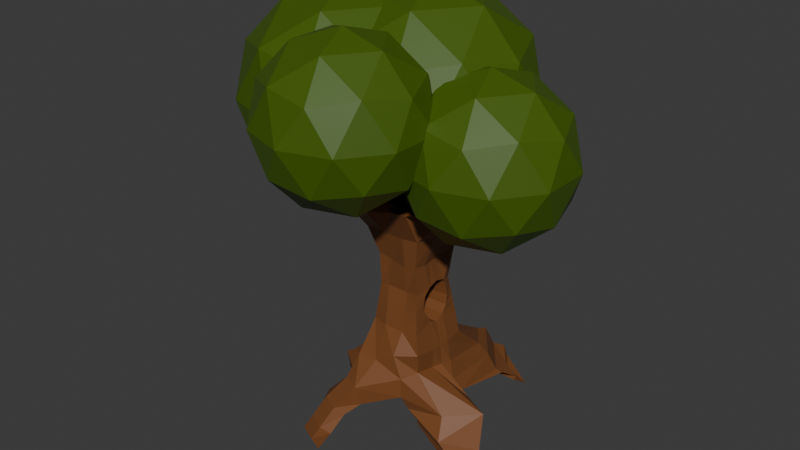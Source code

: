 # Source: arvorecomburaco.blend  (saved by Blender 4.3.34; exported with 4.5.12 LTS)
import bpy
from mathutils import Matrix  # noqa: F401  (used for matrix-valued properties, if any)

bpy.ops.wm.read_factory_settings(use_empty=True)
scene = bpy.context.scene
scene.name = 'Scene'

# ---- collections
col_collection = bpy.data.collections.new('Collection'); scene.collection.children.link(col_collection)

# ---- materials (node trees are filled in below, after node groups)
mat_material_001 = bpy.data.materials.new('Material.001')
mat_material_001.alpha_threshold = 0.0
mat_material_001.roughness = 0.5
mat_material_001.line_color = (0.0, 0.0, 0.0, 1.0)
mat_material_002 = bpy.data.materials.new('Material.002')

# ---- material node trees
mat_material_001.use_nodes = True; mat_material_001.node_tree.nodes.clear()
_N = mat_material_001.node_tree.nodes; _L = mat_material_001.node_tree.links
n0 = _N.new('ShaderNodeOutputMaterial'); n0.name = 'Material Output'; n0.location = (300, 300)
n1 = _N.new('ShaderNodeBsdfPrincipled'); n1.name = 'Principled BSDF'; n1.location = (10, 300)
n1.inputs[0].default_value = (0.1913, 0.06901, 0.02074, 1.0)
n1.inputs[3].default_value = 1.45
_L.new(n1.outputs[0], n0.inputs[0])
n0.is_active_output = True
mat_material_002.use_nodes = True; mat_material_002.node_tree.nodes.clear()
_N = mat_material_002.node_tree.nodes; _L = mat_material_002.node_tree.links
n0 = _N.new('ShaderNodeBsdfPrincipled'); n0.name = 'Principled BSDF'; n0.location = (10, 300)
n0.inputs[0].default_value = (0.05672, 0.115, 0.002853, 1.0)
n1 = _N.new('ShaderNodeOutputMaterial'); n1.name = 'Material Output'; n1.location = (300, 300)
_L.new(n0.outputs[0], n1.inputs[0])
n1.is_active_output = True

# ---- world
world_world = bpy.data.worlds.new('World'); scene.world = world_world
world_world.use_nodes = True; world_world.node_tree.nodes.clear()
_N = world_world.node_tree.nodes; _L = world_world.node_tree.links
n0 = _N.new('ShaderNodeOutputWorld'); n0.name = 'World Output'; n0.location = (300, 300)
n1 = _N.new('ShaderNodeBackground'); n1.name = 'Background'; n1.location = (10, 300)
n1.inputs[0].default_value = (0.05088, 0.05088, 0.05088, 1.0)
_L.new(n1.outputs[0], n0.inputs[0])
n0.is_active_output = True
world_world.color = (0.05088, 0.05088, 0.05088)
world_world.sun_shadow_jitter_overblur = 0.0

# ---- meshes
me_icosphere_001 = bpy.data.meshes.new('Icosphere.001')
me_icosphere_001.from_pydata([(-0.07754, -1.063, 2.709), (0.6461, -1.589, 3.261), (-0.3539, -1.913, 3.261), (-0.972, -1.063, 3.261), (-0.3539, -0.2122, 3.261), (0.6461, -0.5371, 3.261), (0.1989, -1.913, 4.156), (-0.8011, -1.589, 4.156), (-0.8011, -0.5371, 4.156), (0.1989, -0.2122, 4.156), (0.8169, -1.063, 4.156), (-0.07754, -1.063, 4.709), (-0.24, -1.563, 2.858), (0.3478, -1.372, 2.858), (0.1853, -1.872, 3.183), (0.7731, -1.063, 3.183), (0.3478, -0.7538, 2.858), (-0.6033, -1.063, 2.858), (-0.7657, -1.563, 3.183), (-0.24, -0.5628, 2.858), (-0.7657, -0.5628, 3.183), (0.1853, -0.2538, 3.183), (0.8735, -1.372, 3.709), (0.8735, -0.7538, 3.709), (-0.07754, -2.063, 3.709), (0.5102, -1.872, 3.709), (-1.029, -1.372, 3.709), (-0.6653, -1.872, 3.709), (-0.6653, -0.2538, 3.709), (-1.029, -0.7538, 3.709), (0.5102, -0.2538, 3.709), (-0.07754, -0.06282, 3.709), (0.6107, -1.563, 4.234), (-0.3404, -1.872, 4.234), (-0.9282, -1.063, 4.234), (-0.3404, -0.2538, 4.234), (0.6107, -0.5628, 4.234), (0.08492, -1.563, 4.559), (0.4482, -1.063, 4.559), (-0.5029, -1.372, 4.559), (-0.5029, -0.7538, 4.559), (0.08492, -0.5628, 4.559), (0.323, 0.3838, 0.9077), (0.5103, 0.844, 0.1402), (0.3365, -0.3775, 0.9308), (0.7993, -0.4702, 0.06545), (-0.2541, 0.3088, 0.9077), (-0.705, 0.3109, 0.1389), (-0.3272, -0.3333, 0.9077), (-0.5112, -0.5494, -0.01174), (-0.9089, 0.1279, 0.0901), (-0.5206, -0.1484, -0.008505), (0.1279, 1.321, 0.1402), (-0.03172, 0.6207, 0.1402), (0.3838, 0.3838, 0.6519), (0.3635, 0.844, 0.2378), (-0.4148, -0.7654, 0.2473), (-0.3838, -0.5605, 0.5032), (0.3842, -0.4121, 0.6897), (0.3533, -0.3665, 0.4248), (-0.3838, 0.3838, 0.6519), (-0.3793, 0.3838, 0.396), (0.1279, -0.3838, 0.9077), (-0.1279, -0.3838, 0.9077), (0.323, 0.1279, 1.0), (0.3219, -0.09634, 1.0), (-0.1488, -0.818, -0.005269), (0.2586, -0.5673, 0.1402), (-0.3353, -0.09634, 1.0), (-0.3342, 0.1279, 1.0), (-0.1279, 0.3388, 0.9077), (0.1279, 0.3388, 0.9077), (1.145, -0.1279, 0.0684), (0.5103, 0.1279, 0.1402), (-0.03172, 0.6207, 0.396), (0.1279, 1.144, 0.2218), (-0.1279, 0.4545, 0.6519), (0.1279, 0.4661, 0.6519), (0.4575, 0.1279, 0.396), (0.3838, -0.1279, 0.396), (0.4071, 0.1279, 0.6519), (0.3986, -0.1279, 0.6519), (-0.1279, 0.1279, 0.1402), (-0.1279, -0.1279, 0.1402), (0.1279, 0.1279, 0.1402), (0.1279, -0.1279, 0.1402), (-0.4703, -0.266, 0.2473), (-0.5717, 0.1279, 0.396), (-0.4746, -0.3047, 0.5032), (-0.4498, 0.1279, 0.6519), (0.2586, -0.5673, 0.396), (-0.1864, -0.8807, 0.2473), (0.1279, -0.5433, 0.6519), (-0.1279, -0.5605, 0.5032), (0.3295, -0.3705, 2.549), (0.3767, -0.1209, 2.526), (-0.3908, -0.7144, 2.526), (-0.135, -0.3767, 2.526), (-0.1122, -0.2875, 1.757), (-0.2836, -0.2938, 1.79), (0.2767, -0.1678, 1.757), (0.2634, -0.3145, 1.78), (-0.2685, 0.1103, 1.757), (-0.2, 0.276, 1.757), (0.1252, 0.3291, 1.757), (0.2894, 0.3677, 1.796), (0.1252, -0.3398, 1.757), (0.2484, 0.08808, 1.757), (-0.2835, -0.1365, 1.757), (-0.1307, 0.3291, 1.757), (-0.3908, 0.135, 2.526), (-0.3908, 0.3908, 2.526), (0.1209, 0.3908, 2.526), (0.002356, 0.9047, 2.789), (0.1209, -0.3767, 2.526), (0.3767, 0.135, 2.526), (-0.3908, -0.1209, 2.526), (-0.135, 0.3908, 2.526), (0.1209, -0.1209, 2.526), (0.1209, 0.135, 2.526), (-0.135, -0.1209, 2.526), (-0.135, 0.135, 2.526), (-0.1427, -0.2968, 1.411), (-0.2676, -0.2862, 1.398), (0.2951, -0.08124, 1.439), (0.2753, -0.3041, 1.421), (-0.2872, 0.1345, 1.398), (-0.2502, 0.2726, 1.398), (0.1252, 0.3356, 1.398), (0.2503, 0.3161, 1.398), (0.1171, -0.2835, 1.398), (0.2951, 0.1746, 1.439), (-0.2502, -0.1214, 1.398), (-0.1307, 0.3373, 1.398), (-0.135, -0.7144, 2.526), (-0.6611, -0.3767, 2.526), (0.6567, -0.1209, 2.526), (0.3295, -0.569, 2.549), (-0.6611, 0.135, 2.526), (-0.6611, 0.5412, 2.526), (0.1209, 0.6837, 2.526), (0.3767, 0.6837, 2.526), (0.1209, -0.558, 2.526), (0.6567, 0.135, 2.526), (-0.6611, -0.1209, 2.526), (-0.135, 0.834, 2.526), (0.3789, 0.1328, 2.132), (0.3789, 0.3886, 2.132), (-0.3177, 0.3886, 2.132), (-0.3649, 0.1328, 2.132), (-0.1328, -0.3789, 2.132), (-0.3886, -0.1231, 2.132), (-0.3886, -0.3789, 2.132), (0.3789, -0.1231, 2.132), (0.1231, 0.3886, 2.132), (-0.1328, 0.3886, 2.132), (0.1231, -0.3789, 2.132), (0.3317, -0.3727, 2.155), (-0.5886, -0.1209, 2.623), (-0.5886, 0.135, 2.623), (-0.8589, -0.1209, 2.623), (-0.8589, 0.135, 2.623), (-0.7482, -0.1805, 2.718), (-0.7482, 0.07532, 2.718), (-1.019, -0.1805, 2.718), (-1.019, 0.07532, 2.718), (-0.9167, -0.3273, 2.822), (-0.9167, -0.07142, 2.822), (-1.187, -0.3273, 2.822), (-1.187, -0.07142, 2.822), (-1.132, -0.4757, 2.939), (-1.132, -0.2199, 2.939), (-1.402, -0.4757, 2.939), (-1.402, -0.2199, 2.939), (-1.019, 0.1891, 2.718), (-0.7482, 0.1891, 2.718), (-1.187, 0.04241, 2.822), (-0.9167, 0.04241, 2.822), (-1.216, 0.2813, 2.781), (-0.946, 0.2813, 2.781), (-1.385, 0.1346, 2.885), (-1.114, 0.1346, 2.885), (-0.3908, 0.3908, 2.651), (-0.135, 0.3908, 2.651), (-0.6611, 0.5412, 2.651), (-0.135, 0.834, 2.651), (-0.3908, 0.7696, 2.789), (-0.135, 0.7696, 2.789), (-0.6611, 0.7696, 2.789), (-0.135, 1.062, 2.789), (-0.3908, 0.9104, 2.875), (-0.135, 0.9104, 2.875), (-0.6611, 0.9104, 2.875), (-0.135, 1.203, 2.875), (0.002356, 1.198, 2.789), (0.002356, 1.046, 2.875), (0.002356, 1.338, 2.875), (-0.6075, 1.06, 2.995), (-0.7558, 1.128, 2.995), (-0.5782, 1.267, 2.995), (0.5204, -0.1189, 2.752), (0.4289, -0.3684, 2.775), (0.1233, -0.7612, 2.752), (-0.1325, -0.6415, 2.752), (0.3792, 0.137, 2.752), (-0.3884, -0.6829, 2.752), (-0.3884, -0.3856, 2.752), (-0.1325, -0.3856, 2.752), (0.77, -0.1674, 2.789), (0.8311, -0.8658, 2.862), (0.1233, -1.099, 2.752), (-0.1325, -0.9791, 2.752), (0.6591, 0.137, 2.752), (0.8083, 0.1627, 2.621), (0.8083, -0.09314, 2.621), (0.8107, 0.1647, 2.846), (0.9215, -0.1396, 2.884), (0.9166, 0.1825, 2.724), (0.9166, -0.07332, 2.724), (0.919, 0.1846, 2.95), (1.03, -0.1198, 2.987), (1.065, 0.2098, 2.84), (1.065, -0.0461, 2.84), (1.068, 0.2118, 3.065), (1.241, -0.04397, 3.103), (0.5621, -0.4509, 2.852), (1.16, -0.02878, 2.819), (1.162, 0.2291, 3.044), (1.369, -0.01075, 3.082), (0.5795, -0.7031, 2.937), (0.8133, -0.397, 2.845), (1.152, -0.9879, 3.026), (0.1233, -0.9878, 2.873), (-0.1325, -0.8681, 2.873), (0.2702, -1.507, 2.974), (-0.1325, -1.206, 2.873), (1.055, -0.09341, 2.275), (1.778, -0.6191, 2.828), (0.7784, -0.9441, 2.828), (0.1604, -0.09341, 2.828), (0.7784, 0.7572, 2.828), (1.778, 0.4323, 2.828), (1.331, -0.9441, 3.722), (0.3312, -0.6191, 3.722), (0.3312, 0.4323, 3.722), (1.331, 0.7572, 3.722), (1.949, -0.09341, 3.722), (1.055, -0.09341, 4.275), (0.8924, -0.5934, 2.424), (1.48, -0.4024, 2.424), (1.318, -0.9024, 2.749), (1.905, -0.09341, 2.749), (1.48, 0.2156, 2.424), (0.5291, -0.09341, 2.424), (0.3666, -0.5934, 2.749), (0.8924, 0.4066, 2.424), (0.3666, 0.4066, 2.749), (1.318, 0.7156, 2.749), (2.006, -0.4024, 3.275), (2.006, 0.2156, 3.275), (1.055, -1.093, 3.275), (1.643, -0.9024, 3.275), (0.1038, -0.4024, 3.275), (0.467, -0.9024, 3.275), (0.467, 0.7156, 3.275), (0.1038, 0.2156, 3.275), (1.643, 0.7156, 3.275), (1.055, 0.9066, 3.275), (1.743, -0.5934, 3.8), (0.792, -0.9024, 3.8), (0.2042, -0.09341, 3.8), (0.792, 0.7156, 3.8), (1.743, 0.4066, 3.8), (1.217, -0.5934, 4.125), (1.581, -0.09341, 4.125), (0.6295, -0.4024, 4.125), (0.6295, 0.2156, 4.125), (1.217, 0.4066, 4.125), (-0.8869, -0.09869, 2.3), (0.03836, -0.7709, 3.007), (-1.24, -1.186, 3.007), (-2.031, -0.09869, 3.007), (-1.24, 0.989, 3.007), (0.03836, 0.5735, 3.007), (-0.5335, -1.186, 4.151), (-1.812, -0.7709, 4.151), (-1.812, 0.5735, 4.151), (-0.5335, 0.989, 4.151), (0.2568, -0.09869, 4.151), (-0.8869, -0.09869, 4.857), (-1.095, -0.738, 2.491), (-0.343, -0.4938, 2.491), (-0.5508, -1.133, 2.906), (0.2008, -0.09869, 2.906), (-0.343, 0.2964, 2.491), (-1.559, -0.09869, 2.491), (-1.767, -0.738, 2.906), (-1.095, 0.5406, 2.491), (-1.767, 0.5406, 2.906), (-0.5508, 0.9357, 2.906), (0.3292, -0.4938, 3.579), (0.3292, 0.2964, 3.579), (-0.8869, -1.377, 3.579), (-0.1353, -1.133, 3.579), (-2.103, -0.4938, 3.579), (-1.638, -1.133, 3.579), (-1.638, 0.9357, 3.579), (-2.103, 0.2964, 3.579), (-0.1353, 0.9357, 3.579), (-0.8869, 1.18, 3.579), (-0.006926, -0.738, 4.251), (-1.223, -1.133, 4.251), (-1.975, -0.09869, 4.251), (-1.223, 0.9357, 4.251), (-0.006926, 0.5406, 4.251), (-0.6791, -0.738, 4.666), (-0.2147, -0.09869, 4.666), (-1.431, -0.4938, 4.666), (-1.431, 0.2964, 4.666), (-0.6791, 0.5406, 4.666), (-0.06424, 0.3614, 2.352), (0.861, -0.3108, 3.058), (-0.4176, -0.7263, 3.058), (-1.208, 0.3614, 3.058), (-0.4176, 1.449, 3.058), (0.861, 1.034, 3.058), (0.2892, -0.7263, 4.202), (-0.9895, -0.3108, 4.202), (-0.9895, 1.034, 4.202), (0.2892, 1.449, 4.202), (1.079, 0.3614, 4.202), (-0.06424, 0.3614, 4.909), (-0.272, -0.2779, 2.543), (0.4796, -0.03375, 2.543), (0.2719, -0.6731, 2.958), (1.023, 0.3614, 2.958), (0.4796, 0.7565, 2.543), (-0.7364, 0.3614, 2.543), (-0.9442, -0.2779, 2.958), (-0.272, 1.001, 2.543), (-0.9442, 1.001, 2.958), (0.2719, 1.396, 2.958), (1.152, -0.03375, 3.63), (1.152, 0.7565, 3.63), (-0.06424, -0.9173, 3.63), (0.6873, -0.6731, 3.63), (-1.28, -0.03375, 3.63), (-0.8158, -0.6731, 3.63), (-0.8158, 1.396, 3.63), (-1.28, 0.7565, 3.63), (0.6873, 1.396, 3.63), (-0.06424, 1.64, 3.63), (0.8157, -0.2779, 4.303), (-0.4003, -0.6731, 4.303), (-1.152, 0.3614, 4.303), (-0.4003, 1.396, 4.303), (0.8157, 1.001, 4.303), (0.1435, -0.2779, 4.718), (0.608, 0.3614, 4.718), (-0.6081, -0.03375, 4.718), (-0.6081, 0.7565, 4.718), (0.1435, 1.001, 4.718), (-0.6969, -0.7873, -0.05539), (-0.5351, -1.003, 0.03739), (-0.2028, -1.056, -0.04892), (-0.3067, -1.119, 0.03739), (-0.7149, -0.9756, -0.2731), (-0.6176, -1.168, -0.1923), (-0.2758, -1.221, -0.2666), (-0.3892, -1.283, -0.1923), (-0.739, -1.036, -0.5348), (-0.707, -1.229, -0.3703), (-0.4315, -1.282, -0.5284), (-0.4786, -1.344, -0.3703), (-0.2087, 0.6536, -0.04231), (-0.8819, 0.3439, -0.04356), (-1.086, 0.1608, -0.09237), (-0.6976, -0.1155, -0.191), (-0.3049, 0.1608, -0.04231), (-0.3049, -0.09501, -0.04231), (-0.4047, 0.6815, -0.1971), (-1.078, 0.3718, -0.1984), (-1.282, 0.1888, -0.2472), (-0.8936, -0.08757, -0.3458), (-0.5009, 0.1888, -0.1971), (-0.5009, -0.06708, -0.1971), (-0.3879, 0.7147, -0.2615), (-1.061, 0.405, -0.2628), (-1.265, 0.222, -0.5049), (-0.8768, -0.05435, -0.5299), (-0.4841, 0.222, -0.3033), (-0.4841, -0.03386, -0.3813), (0.5798, 0.2241, -0.03145), (0.5798, 0.9402, -0.1104), (0.1974, 1.417, -0.1104), (0.1974, 0.2241, -0.03145), (0.6273, 1.007, -0.1735), (0.4991, 1.277, -0.214), (0.285, 1.537, -0.1735), (0.285, 1.007, -0.1735), (0.7229, 1.18, -0.285), (0.4858, 1.338, -0.3255), (0.3405, 1.527, -0.285), (0.3405, 1.18, -0.285), (0.7087, 1.165, -0.3379), (0.7456, 1.383, -0.488), (0.3263, 1.512, -0.4983), (0.3263, 1.165, -0.3435), (0.3283, -0.5127, -0.01855), (0.8669, -0.6206, -0.1861), (1.314, -0.4289, -0.1832), (0.3677, -0.05603, -0.01855), (0.467, -0.5059, -0.1256), (1.006, -0.6138, -0.3152), (1.453, -0.4222, -0.3122), (0.5064, -0.04926, -0.1256), (0.4375, -0.4831, -0.1872), (0.9761, -0.591, -0.4609), (1.424, -0.3993, -0.5321), (0.4769, -0.02643, -0.1872), (-0.2935, -0.3067, 1.185), (-0.1295, 0.3379, 1.185), (-0.2519, 0.2883, 1.185), (-0.1363, -0.3346, 1.192), (-0.3076, 0.2064, 1.185), (-0.297, -0.234, 1.167), (0.1218, -0.3271, 1.185), (0.3019, -0.336, 1.208), (0.2819, 0.3455, 1.185), (0.1264, 0.337, 1.185), (0.3072, -0.2113, 1.191), (0.3072, 0.2291, 1.208), (-0.7148, -0.01025, 0.0408), (0.323, 0.0, 0.9498), (-0.3342, 0.0, 0.9498), (0.8279, 0.0, 0.1043), (0.4206, 0.0, 0.396), (0.4029, 0.0, 0.6519), (-0.1279, 0.0, 0.1402), (0.1279, 0.0, 0.1402), (-0.521, -0.06902, 0.3217), (-0.4622, -0.08838, 0.5775), (-0.8917, 0.02267, -0.1417), (-0.3049, 0.03292, -0.04231), (-1.088, 0.0506, -0.2965), (-0.5009, 0.06085, -0.1971), (-1.071, 0.08382, -0.5174), (-0.4841, 0.09407, -0.3423), (-0.251, 0.2805, 1.291), (0.1258, 0.3363, 1.291), (0.3012, 0.221, 1.298), (-0.1301, 0.3376, 1.291), (-0.2974, 0.1896, 1.265), (0.2661, 0.3308, 1.291), (-0.2736, -0.2245, 1.263), (-0.2805, -0.2964, 1.291), (-0.1395, -0.3157, 1.302), (0.1195, -0.3053, 1.291), (0.2886, -0.32, 1.314), (0.3012, -0.1931, 1.296), (-0.3115, -0.3209, 1.037), (-0.1318, -0.3609, 1.04), (0.1251, -0.3574, 1.037), (0.3204, -0.3582, 1.06), (0.3156, -0.1585, 1.097), (-0.3169, -0.1691, 1.086), (-0.1288, 0.3383, 1.059), (-0.3196, 0.1923, 1.076), (0.3005, 0.3629, 1.059), (-0.2529, 0.2976, 1.059), (0.1271, 0.3378, 1.059), (0.3144, 0.2047, 1.089), (-0.2619, -0.2012, 1.33), (-0.2741, -0.2913, 1.344), (-0.1411, -0.3063, 1.356), (0.1183, -0.2944, 1.344), (0.282, -0.3121, 1.367), (0.2981, -0.1655, 1.368), (-0.2506, 0.2766, 1.343), (0.1255, 0.3359, 1.343), (0.2982, 0.2079, 1.38), (-0.1304, 0.3374, 1.343), (-0.2924, 0.1722, 1.343), (0.2584, 0.3236, 1.343), (0.2951, 0.0406, 1.477), (-0.2678, 0.0004717, 1.435), (0.3767, 0.0009508, 2.526), (-0.3908, 0.0009508, 2.526), (0.1209, 0.0009508, 2.526), (-0.135, 0.0009508, 2.526), (0.2632, -0.04594, 1.757), (-0.2764, -0.01899, 1.757), (0.6567, 0.0009508, 2.526), (-0.6611, 0.0009508, 2.526), (0.3789, -0.001256, 2.132), (-0.3773, -0.001256, 2.132), (-0.5886, 0.0009508, 2.623), (-0.8589, 0.0009508, 2.623), (-0.7482, -0.0587, 2.718), (-1.019, -0.0587, 2.718), (-0.9167, -0.2054, 2.822), (-1.187, -0.2054, 2.822), (-1.132, -0.3539, 2.939), (-1.402, -0.3539, 2.939), (0.4531, 0.002972, 2.752), (0.7172, -0.02243, 2.771), (0.8083, 0.02869, 2.621), (0.8688, 0.005308, 2.866), (0.9166, 0.04852, 2.724), (0.9771, 0.02513, 2.969), (1.065, 0.07574, 2.84), (1.158, 0.07781, 3.085), (1.27, 0.1035, 3.064)], [], [(0, 13, 12), (1, 13, 15), (0, 12, 17), (0, 17, 19), (0, 19, 16), (1, 15, 22), (2, 14, 24), (3, 18, 26), (4, 20, 28), (5, 21, 30), (1, 22, 25), (2, 24, 27), (3, 26, 29), (4, 28, 31), (5, 30, 23), (6, 32, 37), (7, 33, 39), (8, 34, 40), (9, 35, 41), (10, 36, 38), (38, 41, 11), (38, 36, 41), (36, 9, 41), (41, 40, 11), (41, 35, 40), (35, 8, 40), (40, 39, 11), (40, 34, 39), (34, 7, 39), (39, 37, 11), (39, 33, 37), (33, 6, 37), (37, 38, 11), (37, 32, 38), (32, 10, 38), (23, 36, 10), (23, 30, 36), (30, 9, 36), (31, 35, 9), (31, 28, 35), (28, 8, 35), (29, 34, 8), (29, 26, 34), (26, 7, 34), (27, 33, 7), (27, 24, 33), (24, 6, 33), (25, 32, 6), (25, 22, 32), (22, 10, 32), (30, 31, 9), (30, 21, 31), (21, 4, 31), (28, 29, 8), (28, 20, 29), (20, 3, 29), (26, 27, 7), (26, 18, 27), (18, 2, 27), (24, 25, 6), (24, 14, 25), (14, 1, 25), (22, 23, 10), (22, 15, 23), (15, 5, 23), (16, 21, 5), (16, 19, 21), (19, 4, 21), (19, 20, 4), (19, 17, 20), (17, 3, 20), (17, 18, 3), (17, 12, 18), (12, 2, 18), (15, 16, 5), (15, 13, 16), (13, 0, 16), (12, 14, 2), (12, 13, 14), (13, 1, 14), (480, 483, 129, 131), (93, 63, 48, 57), (89, 69, 46, 60), (85, 72, 410, 411), (81, 65, 44, 58), (77, 71, 42, 54), (52, 75, 55, 43), (75, 77, 54, 55), (47, 61, 74, 53), (53, 74, 75, 52), (61, 60, 76, 74), (74, 76, 77, 75), (60, 46, 70, 76), (76, 70, 71, 77), (72, 79, 59, 45), (79, 81, 58, 59), (43, 55, 78, 73), (435, 436, 79, 72), (55, 54, 80, 78), (436, 437, 81, 79), (54, 42, 64, 80), (437, 433, 65, 81), (51, 83, 66, 49), (83, 85, 67, 66), (438, 83, 379, 443), (432, 50, 376, 442), (53, 52, 84, 82), (438, 439, 85, 83), (52, 43, 393, 394), (439, 435, 72, 85), (50, 87, 61, 47), (87, 89, 60, 61), (49, 56, 86, 51), (432, 440, 87, 50), (56, 57, 88, 86), (440, 441, 89, 87), (57, 48, 68, 88), (441, 434, 69, 89), (56, 49, 362, 363), (91, 93, 57, 56), (45, 59, 90, 67), (67, 90, 91, 66), (59, 58, 92, 90), (90, 92, 93, 91), (58, 44, 62, 92), (92, 62, 63, 93), (478, 482, 126, 127), (481, 478, 127, 133), (474, 475, 130, 122), (480, 131, 126, 482), (475, 476, 125, 130), (476, 477, 124, 125), (483, 479, 128, 129), (484, 124, 132, 485), (147, 154, 140, 141), (147, 141, 143, 146), (495, 151, 144, 493), (148, 149, 138, 139), (150, 156, 142, 134), (151, 152, 135, 144), (157, 153, 136, 137), (154, 155, 145, 140), (156, 157, 137, 142), (479, 481, 133, 128), (473, 474, 122, 123), (472, 473, 123, 132), (116, 96, 205, 206), (95, 118, 114, 94), (118, 120, 97, 114), (115, 112, 119), (486, 488, 118, 95), (112, 117, 121, 119), (488, 489, 120, 118), (117, 111, 110, 121), (489, 487, 116, 120), (155, 148, 139, 145), (152, 150, 96, 135), (494, 146, 143, 492), (98, 99, 123, 122), (100, 101, 125, 124), (102, 103, 127, 126), (104, 105, 129, 128), (101, 106, 130, 125), (106, 98, 122, 130), (105, 107, 131, 129), (490, 100, 124, 484), (99, 108, 132, 123), (491, 102, 126, 485), (103, 109, 133, 127), (109, 104, 128, 133), (97, 120, 207, 203), (139, 138, 110, 111), (115, 143, 141), (142, 137, 94, 114), (137, 136, 208, 209), (150, 134, 96), (96, 134, 211, 205), (144, 135, 96, 116), (493, 144, 160, 497), (117, 145, 185, 183), (140, 145, 117, 112), (490, 107, 146, 494), (99, 98, 150, 152), (109, 103, 148, 155), (106, 101, 157, 156), (104, 109, 155, 154), (101, 100, 153, 157), (108, 99, 152, 151), (98, 106, 156, 150), (103, 102, 149, 148), (491, 108, 151, 495), (107, 105, 147, 146), (105, 104, 154, 147), (160, 158, 162, 164), (110, 138, 161, 159), (144, 116, 158, 160), (487, 110, 159, 496), (499, 164, 168, 501), (497, 160, 164, 499), (159, 161, 165, 163), (496, 159, 163, 498), (167, 169, 173, 171), (169, 167, 177, 176), (498, 163, 167, 500), (164, 162, 166, 168), (503, 172, 170, 502), (500, 167, 171, 502), (168, 166, 170, 172), (501, 168, 172, 503), (174, 176, 180, 178), (163, 165, 174, 175), (165, 169, 176, 174), (167, 163, 175, 177), (179, 178, 180, 181), (175, 174, 178, 179), (177, 175, 179, 181), (176, 177, 181, 180), (183, 185, 189, 187), (111, 117, 183, 182), (145, 139, 184, 185), (139, 111, 182, 184), (188, 186, 190, 192), (185, 184, 188, 189), (184, 182, 186, 188), (182, 183, 187, 186), (186, 187, 191, 190), (189, 193, 196, 194), (189, 188, 192, 193), (112, 115, 140), (141, 140, 115), (113, 194, 196, 195), (193, 191, 195, 196), (187, 189, 194, 113), (191, 187, 113, 195), (191, 193, 199, 197), (193, 192, 198, 199), (191, 197, 190), (190, 197, 199, 198, 192), (205, 211, 203, 207, 206), (200, 201, 229, 225), (203, 211, 235, 233), (505, 212, 204, 504), (120, 116, 206, 207), (95, 94, 201, 200), (142, 114, 202, 210), (143, 115, 204, 212), (94, 137, 209, 201), (134, 142, 210, 211), (114, 97, 203, 202), (208, 136, 214, 216), (486, 95, 200, 504), (506, 213, 217, 508), (492, 143, 213, 506), (143, 212, 215, 213), (505, 208, 216, 507), (217, 219, 223, 221), (213, 215, 219, 217), (507, 216, 220, 509), (216, 214, 218, 220), (224, 222, 226, 228), (509, 220, 224, 511), (220, 218, 222, 224), (508, 217, 221, 510), (221, 223, 227, 226), (231, 230, 225, 229), (228, 226, 227, 512), (511, 224, 228, 512), (208, 200, 225, 230), (201, 209, 231, 229), (209, 208, 230, 231), (235, 234, 232, 233), (211, 210, 234, 235), (202, 203, 233, 232), (210, 202, 232, 234), (236, 249, 248), (237, 249, 251), (236, 248, 253), (236, 253, 255), (236, 255, 252), (237, 251, 258), (238, 250, 260), (239, 254, 262), (240, 256, 264), (241, 257, 266), (237, 258, 261), (238, 260, 263), (239, 262, 265), (240, 264, 267), (241, 266, 259), (242, 268, 273), (243, 269, 275), (244, 270, 276), (245, 271, 277), (246, 272, 274), (274, 277, 247), (274, 272, 277), (272, 245, 277), (277, 276, 247), (277, 271, 276), (271, 244, 276), (276, 275, 247), (276, 270, 275), (270, 243, 275), (275, 273, 247), (275, 269, 273), (269, 242, 273), (273, 274, 247), (273, 268, 274), (268, 246, 274), (259, 272, 246), (259, 266, 272), (266, 245, 272), (267, 271, 245), (267, 264, 271), (264, 244, 271), (265, 270, 244), (265, 262, 270), (262, 243, 270), (263, 269, 243), (263, 260, 269), (260, 242, 269), (261, 268, 242), (261, 258, 268), (258, 246, 268), (266, 267, 245), (266, 257, 267), (257, 240, 267), (264, 265, 244), (264, 256, 265), (256, 239, 265), (262, 263, 243), (262, 254, 263), (254, 238, 263), (260, 261, 242), (260, 250, 261), (250, 237, 261), (258, 259, 246), (258, 251, 259), (251, 241, 259), (252, 257, 241), (252, 255, 257), (255, 240, 257), (255, 256, 240), (255, 253, 256), (253, 239, 256), (253, 254, 239), (253, 248, 254), (248, 238, 254), (251, 252, 241), (251, 249, 252), (249, 236, 252), (248, 250, 238), (248, 249, 250), (249, 237, 250), (278, 291, 290), (279, 291, 293), (278, 290, 295), (278, 295, 297), (278, 297, 294), (279, 293, 300), (280, 292, 302), (281, 296, 304), (282, 298, 306), (283, 299, 308), (279, 300, 303), (280, 302, 305), (281, 304, 307), (282, 306, 309), (283, 308, 301), (284, 310, 315), (285, 311, 317), (286, 312, 318), (287, 313, 319), (288, 314, 316), (316, 319, 289), (316, 314, 319), (314, 287, 319), (319, 318, 289), (319, 313, 318), (313, 286, 318), (318, 317, 289), (318, 312, 317), (312, 285, 317), (317, 315, 289), (317, 311, 315), (311, 284, 315), (315, 316, 289), (315, 310, 316), (310, 288, 316), (301, 314, 288), (301, 308, 314), (308, 287, 314), (309, 313, 287), (309, 306, 313), (306, 286, 313), (307, 312, 286), (307, 304, 312), (304, 285, 312), (305, 311, 285), (305, 302, 311), (302, 284, 311), (303, 310, 284), (303, 300, 310), (300, 288, 310), (308, 309, 287), (308, 299, 309), (299, 282, 309), (306, 307, 286), (306, 298, 307), (298, 281, 307), (304, 305, 285), (304, 296, 305), (296, 280, 305), (302, 303, 284), (302, 292, 303), (292, 279, 303), (300, 301, 288), (300, 293, 301), (293, 283, 301), (294, 299, 283), (294, 297, 299), (297, 282, 299), (297, 298, 282), (297, 295, 298), (295, 281, 298), (295, 296, 281), (295, 290, 296), (290, 280, 296), (293, 294, 283), (293, 291, 294), (291, 278, 294), (290, 292, 280), (290, 291, 292), (291, 279, 292), (320, 333, 332), (321, 333, 335), (320, 332, 337), (320, 337, 339), (320, 339, 336), (321, 335, 342), (322, 334, 344), (323, 338, 346), (324, 340, 348), (325, 341, 350), (321, 342, 345), (322, 344, 347), (323, 346, 349), (324, 348, 351), (325, 350, 343), (326, 352, 357), (327, 353, 359), (328, 354, 360), (329, 355, 361), (330, 356, 358), (358, 361, 331), (358, 356, 361), (356, 329, 361), (361, 360, 331), (361, 355, 360), (355, 328, 360), (360, 359, 331), (360, 354, 359), (354, 327, 359), (359, 357, 331), (359, 353, 357), (353, 326, 357), (357, 358, 331), (357, 352, 358), (352, 330, 358), (343, 356, 330), (343, 350, 356), (350, 329, 356), (351, 355, 329), (351, 348, 355), (348, 328, 355), (349, 354, 328), (349, 346, 354), (346, 327, 354), (347, 353, 327), (347, 344, 353), (344, 326, 353), (345, 352, 326), (345, 342, 352), (342, 330, 352), (350, 351, 329), (350, 341, 351), (341, 324, 351), (348, 349, 328), (348, 340, 349), (340, 323, 349), (346, 347, 327), (346, 338, 347), (338, 322, 347), (344, 345, 326), (344, 334, 345), (334, 321, 345), (342, 343, 330), (342, 335, 343), (335, 325, 343), (336, 341, 325), (336, 339, 341), (339, 324, 341), (339, 340, 324), (339, 337, 340), (337, 323, 340), (337, 338, 323), (337, 332, 338), (332, 322, 338), (335, 336, 325), (335, 333, 336), (333, 320, 336), (332, 334, 322), (332, 333, 334), (333, 321, 334), (364, 365, 369, 368), (91, 56, 363, 365), (66, 91, 365, 364), (49, 66, 364, 362), (369, 367, 371, 373), (362, 364, 368, 366), (365, 363, 367, 369), (363, 362, 366, 367), (372, 373, 371, 370), (367, 366, 370, 371), (368, 369, 373, 372), (366, 368, 372, 370), (376, 375, 381, 382), (374, 378, 384, 380), (83, 51, 377, 379), (47, 53, 374, 375), (50, 47, 375, 376), (53, 82, 378, 374), (381, 380, 386, 387), (444, 382, 388, 446), (379, 377, 383, 385), (443, 379, 385, 445), (442, 376, 382, 444), (375, 374, 380, 381), (387, 386, 390, 388), (446, 447, 391, 389), (380, 384, 390, 386), (382, 381, 387, 388), (385, 383, 389, 391), (445, 385, 391, 447), (392, 395, 399, 396), (73, 84, 395, 392), (43, 73, 392, 393), (84, 52, 394, 395), (399, 398, 402, 403), (394, 393, 397, 398), (395, 394, 398, 399), (393, 392, 396, 397), (400, 403, 407, 404), (397, 396, 400, 401), (396, 399, 403, 400), (398, 397, 401, 402), (406, 405, 404, 407), (402, 401, 405, 406), (403, 402, 406, 407), (401, 400, 404, 405), (408, 411, 415, 412), (72, 45, 409, 410), (45, 67, 408, 409), (67, 85, 411, 408), (415, 414, 418, 419), (409, 408, 412, 413), (411, 410, 414, 415), (410, 409, 413, 414), (419, 418, 417, 416), (414, 413, 417, 418), (412, 415, 419, 416), (413, 412, 416, 417), (465, 460, 420, 425), (460, 461, 423, 420), (470, 466, 421, 429), (472, 132, 124, 477), (468, 470, 429, 428), (463, 464, 430, 427), (462, 463, 427, 426), (464, 65, 68, 465), (461, 462, 426, 423), (466, 469, 422, 421), (469, 467, 424, 422), (471, 468, 428, 431), (467, 69, 64, 471), (433, 434, 68, 65), (64, 69, 434, 433), (384, 445, 447, 390), (388, 390, 447, 446), (377, 442, 444, 383), (378, 443, 445, 384), (383, 444, 446, 389), (88, 68, 434, 441), (86, 88, 441, 440), (51, 86, 440, 432), (84, 73, 435, 439), (82, 84, 439, 438), (51, 432, 442, 377), (82, 438, 443, 378), (80, 64, 433, 437), (78, 80, 437, 436), (73, 78, 436, 435), (429, 421, 451, 449), (428, 429, 449, 453), (431, 450, 452, 424), (421, 422, 448, 451), (422, 424, 452, 448), (431, 428, 453, 450), (425, 454, 459, 430), (425, 420, 455, 454), (420, 423, 456, 455), (427, 430, 459, 458), (426, 427, 458, 457), (423, 426, 457, 456), (63, 62, 462, 461), (430, 464, 465, 425), (62, 44, 463, 462), (44, 65, 464, 463), (48, 63, 461, 460), (68, 48, 460, 465), (424, 467, 471, 431), (64, 42, 468, 471), (46, 69, 467, 469), (70, 46, 469, 466), (42, 71, 470, 468), (71, 70, 466, 470), (454, 472, 477, 459), (454, 455, 473, 472), (455, 456, 474, 473), (458, 459, 477, 476), (457, 458, 476, 475), (456, 457, 475, 474), (449, 451, 481, 479), (453, 449, 479, 483), (450, 480, 482, 452), (451, 448, 478, 481), (448, 452, 482, 478), (450, 453, 483, 480), (223, 511, 512, 227), (218, 508, 510, 222), (219, 509, 511, 223), (215, 507, 509, 219), (212, 505, 507, 215), (136, 492, 506, 214), (214, 506, 508, 218), (115, 486, 504, 204), (208, 505, 504, 200), (169, 501, 503, 173), (166, 500, 502, 170), (173, 503, 502, 171), (162, 498, 500, 166), (158, 496, 498, 162), (161, 497, 499, 165), (165, 499, 501, 169), (116, 487, 496, 158), (102, 491, 495, 149), (100, 490, 494, 153), (138, 493, 497, 161), (108, 491, 485, 132), (107, 490, 484, 131), (153, 494, 492, 136), (121, 110, 487, 489), (119, 121, 489, 488), (115, 119, 488, 486), (149, 495, 493, 138), (131, 484, 485, 126)])
me_icosphere_001.polygons.foreach_set('material_index', [1, 1, 1, 1, 1, 1, 1, 1, 0, 0, 1, 1, 1, 0, 0, 1, 1, 0, 1, 1, 1, 1, 1, 1, 1, 0, 1, 1, 1, 1, 1, 1, 1, 1, 1, 1, 1, 1, 0, 0, 0, 0, 1, 1, 1, 1, 1, 1, 1, 1, 0, 0, 0, 0, 0, 0, 1, 1, 1, 1, 1, 1, 1, 1, 1, 1, 1, 0, 0, 0, 0, 1, 1, 1, 1, 1, 1, 1, 1, 1, 0, 0, 0, 0, 0, 0, 0, 0, 0, 0, 0, 0, 0, 0, 0, 0, 0, 0, 0, 0, 0, 0, 0, 0, 0, 0, 0, 0, 0, 0, 0, 0, 0, 0, 0, 0, 0, 0, 0, 0, 0, 0, 0, 0, 0, 0, 0, 0, 0, 0, 0, 0, 0, 0, 0, 0, 0, 0, 0, 0, 0, 0, 0, 0, 0, 0, 0, 0, 0, 0, 0, 0, 0, 0, 0, 0, 0, 0, 0, 0, 0, 0, 0, 0, 0, 0, 0, 0, 0, 0, 0, 0, 0, 0, 0, 0, 0, 0, 0, 0, 0, 0, 0, 0, 0, 0, 0, 0, 0, 0, 0, 0, 0, 0, 0, 0, 0, 0, 0, 0, 0, 0, 0, 0, 0, 0, 0, 0, 0, 0, 0, 0, 0, 0, 0, 0, 0, 0, 0, 0, 0, 0, 0, 0, 0, 0, 1, 0, 0, 0, 1, 0, 0, 0, 0, 0, 0, 0, 0, 0, 0, 0, 0, 0, 0, 0, 0, 0, 0, 0, 0, 0, 0, 0, 0, 0, 0, 0, 0, 0, 0, 0, 0, 0, 0, 0, 0, 0, 0, 0, 0, 0, 0, 0, 1, 1, 1, 1, 1, 1, 1, 1, 1, 1, 1, 1, 0, 1, 1, 1, 1, 0, 1, 1, 1, 1, 1, 1, 1, 0, 1, 0, 0, 1, 1, 1, 1, 1, 1, 1, 1, 1, 1, 1, 0, 0, 0, 0, 0, 1, 1, 1, 1, 1, 1, 1, 1, 0, 0, 0, 0, 1, 1, 1, 1, 1, 1, 1, 1, 1, 1, 1, 1, 1, 0, 1, 1, 1, 1, 1, 1, 1, 1, 1, 1, 0, 1, 1, 1, 0, 1, 1, 1, 0, 0, 1, 1, 1, 0, 1, 1, 1, 1, 0, 1, 0, 0, 1, 1, 1, 1, 1, 1, 1, 1, 1, 1, 1, 0, 0, 0, 0, 1, 1, 1, 1, 1, 1, 1, 1, 1, 0, 0, 0, 0, 0, 1, 1, 1, 1, 1, 1, 1, 0, 0, 0, 0, 0, 0, 0, 1, 1, 1, 1, 1, 1, 1, 1, 0, 0, 1, 1, 1, 1, 0, 0, 0, 1, 1, 0, 0, 0, 1, 1, 0, 0, 0, 1, 1, 1, 0, 1, 1, 1, 1, 1, 1, 1, 1, 1, 1, 1, 0, 1, 1, 1, 1, 1, 1, 1, 1, 1, 1, 1, 1, 1, 0, 0, 0, 0, 0, 1, 1, 1, 1, 1, 1, 1, 1, 1, 0, 0, 0, 0, 0, 0, 1, 0, 1, 1, 1, 1, 1, 1, 1, 0, 0, 0, 1, 1, 1, 1, 1, 1, 0, 0, 0, 0, 0, 0, 0, 0, 0, 0, 0, 0, 0, 0, 0, 0, 0, 0, 0, 0, 0, 0, 0, 0, 0, 0, 0, 0, 0, 0, 0, 0, 0, 0, 0, 0, 0, 0, 0, 0, 0, 0, 0, 0, 0, 0, 0, 0, 0, 0, 0, 0, 0, 0, 0, 0, 0, 0, 0, 0, 0, 0, 0, 0, 0, 0, 0, 0, 0, 0, 0, 0, 0, 0, 0, 0, 0, 0, 0, 0, 0, 0, 0, 0, 0, 0, 0, 0, 0, 0, 0, 0, 0, 0, 0, 0, 0, 0, 0, 0, 0, 0, 0, 0, 0, 0, 0, 0, 0, 0, 0, 0, 0, 0, 0, 0, 0, 0, 0, 0, 0, 0, 0, 0, 0, 0, 0, 0, 0, 0, 0, 0, 0, 0, 0, 0, 0, 0, 0, 0, 0, 0, 0, 0, 0, 0, 0, 0, 0, 0, 0, 0])
_uv = me_icosphere_001.uv_layers.new(name='UVMap')
_uv.uv.foreach_set('vector', [0.1818, 0.0, 0.2273, 0.07873, 0.1364, 0.07873, 0.2727, 0.1575, 0.3182, 0.07873, 0.3636, 0.1575, 0.9091, 0.0, 0.9545, 0.07873, 0.8636, 0.07873, 0.7273, 0.0, 0.7727, 0.07873, 0.6818, 0.07873, 0.5455, 0.0, 0.5909, 0.07873, 0.5, 0.07873, 0.2727, 0.1575, 0.3636, 0.1575, 0.3182, 0.2362, 0.09091, 0.1575, 0.1818, 0.1575, 0.1364, 0.2362, 0.8182, 0.1575, 0.9091, 0.1575, 0.8636, 0.2362, 0.6364, 0.1575, 0.7273, 0.1575, 0.6818, 0.2362, 0.4545, 0.1575, 0.5455, 0.1575, 0.5, 0.2362, 0.2727, 0.1575, 0.3182, 0.2362, 0.2273, 0.2362, 0.09091, 0.1575, 0.1364, 0.2362, 0.04546, 0.2362, 0.8182, 0.1575, 0.8636, 0.2362, 0.7727, 0.2362, 0.6364, 0.1575, 0.6818, 0.2362, 0.5909, 0.2362, 0.4545, 0.1575, 0.5, 0.2362, 0.4091, 0.2362, 0.1818, 0.3149, 0.2727, 0.3149, 0.2273, 0.3937, 0.0, 0.3149, 0.09091, 0.3149, 0.04546, 0.3937, 0.7273, 0.3149, 0.8182, 0.3149, 0.7727, 0.3937, 0.5455, 0.3149, 0.6364, 0.3149, 0.5909, 0.3937, 0.3636, 0.3149, 0.4545, 0.3149, 0.4091, 0.3937, 0.4091, 0.3937, 0.5, 0.3937, 0.4545, 0.4724, 0.4091, 0.3937, 0.4545, 0.3149, 0.5, 0.3937, 0.4545, 0.3149, 0.5455, 0.3149, 0.5, 0.3937, 0.5909, 0.3937, 0.6818, 0.3937, 0.6364, 0.4724, 0.5909, 0.3937, 0.6364, 0.3149, 0.6818, 0.3937, 0.6364, 0.3149, 0.7273, 0.3149, 0.6818, 0.3937, 0.7727, 0.3937, 0.8636, 0.3937, 0.8182, 0.4724, 0.7727, 0.3937, 0.8182, 0.3149, 0.8636, 0.3937, 0.8182, 0.3149, 0.9091, 0.3149, 0.8636, 0.3937, 0.04546, 0.3937, 0.1364, 0.3937, 0.09091, 0.4724, 0.04546, 0.3937, 0.09091, 0.3149, 0.1364, 0.3937, 0.09091, 0.3149, 0.1818, 0.3149, 0.1364, 0.3937, 0.2273, 0.3937, 0.3182, 0.3937, 0.2727, 0.4724, 0.2273, 0.3937, 0.2727, 0.3149, 0.3182, 0.3937, 0.2727, 0.3149, 0.3636, 0.3149, 0.3182, 0.3937, 0.4091, 0.2362, 0.4545, 0.3149, 0.3636, 0.3149, 0.4091, 0.2362, 0.5, 0.2362, 0.4545, 0.3149, 0.5, 0.2362, 0.5455, 0.3149, 0.4545, 0.3149, 0.5909, 0.2362, 0.6364, 0.3149, 0.5455, 0.3149, 0.5909, 0.2362, 0.6818, 0.2362, 0.6364, 0.3149, 0.6818, 0.2362, 0.7273, 0.3149, 0.6364, 0.3149, 0.7727, 0.2362, 0.8182, 0.3149, 0.7273, 0.3149, 0.7727, 0.2362, 0.8636, 0.2362, 0.8182, 0.3149, 0.8636, 0.2362, 0.9091, 0.3149, 0.8182, 0.3149, 0.04546, 0.2362, 0.09091, 0.3149, 0.0, 0.3149, 0.04546, 0.2362, 0.1364, 0.2362, 0.09091, 0.3149, 0.1364, 0.2362, 0.1818, 0.3149, 0.09091, 0.3149, 0.2273, 0.2362, 0.2727, 0.3149, 0.1818, 0.3149, 0.2273, 0.2362, 0.3182, 0.2362, 0.2727, 0.3149, 0.3182, 0.2362, 0.3636, 0.3149, 0.2727, 0.3149, 0.5, 0.2362, 0.5909, 0.2362, 0.5455, 0.3149, 0.5, 0.2362, 0.5455, 0.1575, 0.5909, 0.2362, 0.5455, 0.1575, 0.6364, 0.1575, 0.5909, 0.2362, 0.6818, 0.2362, 0.7727, 0.2362, 0.7273, 0.3149, 0.6818, 0.2362, 0.7273, 0.1575, 0.7727, 0.2362, 0.7273, 0.1575, 0.8182, 0.1575, 0.7727, 0.2362, 0.8636, 0.2362, 0.9545, 0.2362, 0.9091, 0.3149, 0.8636, 0.2362, 0.9091, 0.1575, 0.9545, 0.2362, 0.9091, 0.1575, 1.0, 0.1575, 0.9545, 0.2362, 0.1364, 0.2362, 0.2273, 0.2362, 0.1818, 0.3149, 0.1364, 0.2362, 0.1818, 0.1575, 0.2273, 0.2362, 0.1818, 0.1575, 0.2727, 0.1575, 0.2273, 0.2362, 0.3182, 0.2362, 0.4091, 0.2362, 0.3636, 0.3149, 0.3182, 0.2362, 0.3636, 0.1575, 0.4091, 0.2362, 0.3636, 0.1575, 0.4545, 0.1575, 0.4091, 0.2362, 0.5, 0.07873, 0.5455, 0.1575, 0.4545, 0.1575, 0.5, 0.07873, 0.5909, 0.07873, 0.5455, 0.1575, 0.5909, 0.07873, 0.6364, 0.1575, 0.5455, 0.1575, 0.6818, 0.07873, 0.7273, 0.1575, 0.6364, 0.1575, 0.6818, 0.07873, 0.7727, 0.07873, 0.7273, 0.1575, 0.7727, 0.07873, 0.8182, 0.1575, 0.7273, 0.1575, 0.8636, 0.07873, 0.9091, 0.1575, 0.8182, 0.1575, 0.8636, 0.07873, 0.9545, 0.07873, 0.9091, 0.1575, 0.9545, 0.07873, 1.0, 0.1575, 0.9091, 0.1575, 0.3636, 0.1575, 0.4091, 0.07873, 0.4545, 0.1575, 0.3636, 0.1575, 0.3182, 0.07873, 0.4091, 0.07873, 0.3182, 0.07873, 0.3636, 0.0, 0.4091, 0.07873, 0.1364, 0.07873, 0.1818, 0.1575, 0.09091, 0.1575, 0.1364, 0.07873, 0.2273, 0.07873, 0.1818, 0.1575, 0.2273, 0.07873, 0.2727, 0.1575, 0.1818, 0.1575, 0.625, 0.5833, 0.625, 0.5, 0.625, 0.5, 0.625, 0.5833, 0.5417, 0.9167, 0.625, 0.9167, 0.625, 1.0, 0.5417, 1.0, 0.5417, 0.1667, 0.625, 0.1667, 0.625, 0.25, 0.5417, 0.25, 0.2917, 0.6667, 0.375, 0.6667, 0.375, 0.6667, 0.2917, 0.6667, 0.5417, 0.6667, 0.625, 0.6667, 0.625, 0.75, 0.5417, 0.75, 0.5417, 0.4167, 0.625, 0.4167, 0.625, 0.5, 0.5417, 0.5, 0.375, 0.4167, 0.4583, 0.4167, 0.4583, 0.5, 0.375, 0.5, 0.4583, 0.4167, 0.5417, 0.4167, 0.5417, 0.5, 0.4583, 0.5, 0.375, 0.25, 0.4583, 0.25, 0.4583, 0.3333, 0.375, 0.3333, 0.375, 0.3333, 0.4583, 0.3333, 0.4583, 0.4167, 0.375, 0.4167, 0.4583, 0.25, 0.5417, 0.25, 0.5417, 0.3333, 0.4583, 0.3333, 0.4583, 0.3333, 0.5417, 0.3333, 0.5417, 0.4167, 0.4583, 0.4167, 0.5417, 0.25, 0.625, 0.25, 0.625, 0.3333, 0.5417, 0.3333, 0.5417, 0.3333, 0.625, 0.3333, 0.625, 0.4167, 0.5417, 0.4167, 0.375, 0.6667, 0.4583, 0.6667, 0.4583, 0.75, 0.375, 0.75, 0.4583, 0.6667, 0.5417, 0.6667, 0.5417, 0.75, 0.4583, 0.75, 0.375, 0.5, 0.4583, 0.5, 0.4583, 0.5833, 0.375, 0.5833, 0.375, 0.625, 0.4583, 0.625, 0.4583, 0.6667, 0.375, 0.6667, 0.4583, 0.5, 0.5417, 0.5, 0.5417, 0.5833, 0.4583, 0.5833, 0.4583, 0.625, 0.5417, 0.625, 0.5417, 0.6667, 0.4583, 0.6667, 0.5417, 0.5, 0.625, 0.5, 0.625, 0.5833, 0.5417, 0.5833, 0.5417, 0.625, 0.625, 0.625, 0.625, 0.6667, 0.5417, 0.6667, 0.125, 0.6667, 0.2083, 0.6667, 0.2083, 0.75, 0.125, 0.75, 0.2083, 0.6667, 0.2917, 0.6667, 0.2917, 0.75, 0.2083, 0.75, 0.2083, 0.625, 0.2083, 0.6667, 0.2083, 0.6667, 0.2083, 0.625, 0.375, 0.125, 0.375, 0.1667, 0.375, 0.1667, 0.375, 0.125, 0.2083, 0.5, 0.2917, 0.5, 0.2917, 0.5833, 0.2083, 0.5833, 0.2083, 0.625, 0.2917, 0.625, 0.2917, 0.6667, 0.2083, 0.6667, 0.375, 0.4167, 0.375, 0.5, 0.375, 0.5, 0.375, 0.4167, 0.2917, 0.625, 0.375, 0.625, 0.375, 0.6667, 0.2917, 0.6667, 0.375, 0.1667, 0.4583, 0.1667, 0.4583, 0.25, 0.375, 0.25, 0.4583, 0.1667, 0.5417, 0.1667, 0.5417, 0.25, 0.4583, 0.25, 0.375, 0.0, 0.4583, 0.0, 0.4583, 0.08333, 0.375, 0.08333, 0.375, 0.125, 0.4583, 0.125, 0.4583, 0.1667, 0.375, 0.1667, 0.4583, 0.0, 0.5417, 0.0, 0.5417, 0.08333, 0.4583, 0.08333, 0.4583, 0.125, 0.5417, 0.125, 0.5417, 0.1667, 0.4583, 0.1667, 0.5417, 0.0, 0.625, 0.0, 0.625, 0.08333, 0.5417, 0.08333, 0.5417, 0.125, 0.625, 0.125, 0.625, 0.1667, 0.5417, 0.1667, 0.4583, 0.0, 0.375, 0.0, 0.375, 0.0, 0.4583, 0.0, 0.4583, 0.9167, 0.5417, 0.9167, 0.5417, 1.0, 0.4583, 1.0, 0.375, 0.75, 0.4583, 0.75, 0.4583, 0.8333, 0.375, 0.8333, 0.375, 0.8333, 0.4583, 0.8333, 0.4583, 0.9167, 0.375, 0.9167, 0.4583, 0.75, 0.5417, 0.75, 0.5417, 0.8333, 0.4583, 0.8333, 0.4583, 0.8333, 0.5417, 0.8333, 0.5417, 0.9167, 0.4583, 0.9167, 0.5417, 0.75, 0.625, 0.75, 0.625, 0.8333, 0.5417, 0.8333, 0.5417, 0.8333, 0.625, 0.8333, 0.625, 0.9167, 0.5417, 0.9167, 0.625, 0.25, 0.625, 0.1667, 0.625, 0.1667, 0.625, 0.25, 0.625, 0.3333, 0.625, 0.25, 0.625, 0.25, 0.625, 0.3333, 0.625, 0.9167, 0.625, 0.8333, 0.625, 0.8333, 0.625, 0.9167, 0.625, 0.5833, 0.625, 0.5833, 0.625, 0.1667, 0.625, 0.1667, 0.625, 0.8333, 0.625, 0.75, 0.625, 0.75, 0.625, 0.8333, 0.625, 0.75, 0.625, 0.6667, 0.625, 0.6667, 0.625, 0.75, 0.625, 0.5, 0.625, 0.4167, 0.625, 0.4167, 0.625, 0.5, 0.625, 0.627, 0.625, 0.6667, 0.625, 0.08333, 0.625, 0.123, 0.625, 0.5, 0.625, 0.4167, 0.625, 0.4167, 0.625, 0.5, 0.625, 0.5, 0.625, 0.5, 0.625, 0.5833, 0.625, 0.5833, 0.625, 0.123, 0.625, 0.08333, 0.625, 0.08333, 0.625, 0.123, 0.625, 0.25, 0.625, 0.1667, 0.625, 0.1667, 0.625, 0.25, 0.625, 0.9167, 0.625, 0.8333, 0.625, 0.8333, 0.625, 0.9167, 0.625, 0.08333, 0.625, 0.0, 0.625, 0.0, 0.625, 0.08333, 0.625, 0.75, 0.625, 0.6667, 0.625, 0.6667, 0.625, 0.75, 0.625, 0.4167, 0.625, 0.3333, 0.625, 0.3333, 0.625, 0.4167, 0.625, 0.8333, 0.625, 0.75, 0.625, 0.75, 0.625, 0.8333, 0.625, 0.4167, 0.625, 0.3333, 0.625, 0.3333, 0.625, 0.4167, 0.625, 1.0, 0.625, 0.9167, 0.625, 0.9167, 0.625, 1.0, 0.625, 0.08333, 0.625, 0.0, 0.625, 0.0, 0.625, 0.08333, 0.625, 0.08333, 0.625, 0.0, 0.625, 0.0, 0.625, 0.08333, 0.625, 0.6667, 0.7083, 0.6667, 0.7083, 0.75, 0.625, 0.75, 0.7083, 0.6667, 0.7917, 0.6667, 0.7917, 0.75, 0.7083, 0.75, 0.625, 0.5833, 0.7083, 0.5, 0.7083, 0.5833, 0.625, 0.627, 0.7083, 0.627, 0.7083, 0.6667, 0.625, 0.6667, 0.7083, 0.5, 0.7917, 0.5, 0.7917, 0.5833, 0.7083, 0.5833, 0.7083, 0.627, 0.7917, 0.627, 0.7917, 0.6667, 0.7083, 0.6667, 0.7917, 0.5, 0.875, 0.5, 0.875, 0.5833, 0.7917, 0.5833, 0.7917, 0.627, 0.875, 0.627, 0.875, 0.6667, 0.7917, 0.6667, 0.625, 0.3333, 0.625, 0.25, 0.625, 0.25, 0.625, 0.3333, 0.625, 1.0, 0.625, 0.9167, 0.625, 0.0, 0.625, 0.0, 0.625, 0.627, 0.625, 0.5833, 0.625, 0.5833, 0.625, 0.627, 0.625, 0.9167, 0.625, 1.0, 0.625, 1.0, 0.625, 0.9167, 0.625, 0.6667, 0.625, 0.75, 0.625, 0.75, 0.625, 0.6667, 0.625, 0.1667, 0.625, 0.25, 0.625, 0.25, 0.625, 0.1667, 0.625, 0.4167, 0.625, 0.5, 0.625, 0.5, 0.625, 0.4167, 0.625, 0.75, 0.625, 0.8333, 0.625, 0.8333, 0.625, 0.75, 0.625, 0.8333, 0.625, 0.9167, 0.625, 0.9167, 0.625, 0.8333, 0.625, 0.5, 0.625, 0.5833, 0.625, 0.5833, 0.625, 0.5, 0.625, 0.627, 0.625, 0.6667, 0.625, 0.6667, 0.625, 0.627, 0.625, 0.0, 0.625, 0.08333, 0.625, 0.08333, 0.625, 0.0, 0.625, 0.123, 0.625, 0.1667, 0.625, 0.1667, 0.625, 0.123, 0.625, 0.25, 0.625, 0.3333, 0.625, 0.3333, 0.625, 0.25, 0.625, 0.3333, 0.625, 0.4167, 0.625, 0.4167, 0.625, 0.3333, 0.7917, 0.75, 0.7917, 0.6667, 0.7917, 0.6667, 0.7917, 0.75, 0.625, 0.25, 0.625, 0.1667, 0.625, 0.1667, 0.625, 0.25, 0.625, 0.5833, 0.625, 0.5833, 0.625, 0.5, 0.625, 0.8333, 0.625, 0.75, 0.625, 0.75, 0.625, 0.8333, 0.625, 0.75, 0.625, 0.6667, 0.625, 0.6667, 0.625, 0.75, 0.625, 0.9167, 0.625, 0.9167, 0.625, 0.0, 0.625, 0.0, 0.625, 0.9167, 0.625, 0.9167, 0.625, 0.0, 0.625, 0.08333, 0.625, 0.0, 0.625, 0.0, 0.625, 0.08333, 0.625, 0.123, 0.625, 0.08333, 0.625, 0.08333, 0.625, 0.123, 0.625, 0.3333, 0.625, 0.3333, 0.625, 0.3333, 0.625, 0.3333, 0.625, 0.4167, 0.625, 0.3333, 0.625, 0.3333, 0.625, 0.4167, 0.625, 0.627, 0.625, 0.5833, 0.625, 0.5833, 0.625, 0.627, 0.625, 1.0, 0.625, 0.9167, 0.625, 0.9167, 0.625, 1.0, 0.625, 0.3333, 0.625, 0.25, 0.625, 0.25, 0.625, 0.3333, 0.625, 0.8333, 0.625, 0.75, 0.625, 0.75, 0.625, 0.8333, 0.625, 0.4167, 0.625, 0.3333, 0.625, 0.3333, 0.625, 0.4167, 0.625, 0.75, 0.625, 0.6667, 0.625, 0.6667, 0.625, 0.75, 0.625, 0.08333, 0.625, 0.0, 0.625, 0.0, 0.625, 0.08333, 0.625, 0.9167, 0.625, 0.8333, 0.625, 0.8333, 0.625, 0.9167, 0.625, 0.25, 0.625, 0.1667, 0.625, 0.1667, 0.625, 0.25, 0.625, 0.123, 0.625, 0.08333, 0.625, 0.08333, 0.625, 0.123, 0.625, 0.5833, 0.625, 0.5, 0.625, 0.5, 0.625, 0.5833, 0.625, 0.5, 0.625, 0.4167, 0.625, 0.4167, 0.625, 0.5, 0.625, 0.08333, 0.625, 0.08333, 0.625, 0.08333, 0.625, 0.08333, 0.625, 0.1667, 0.625, 0.1667, 0.625, 0.1667, 0.625, 0.1667, 0.625, 0.08333, 0.625, 0.08333, 0.625, 0.08333, 0.625, 0.08333, 0.875, 0.627, 0.875, 0.5833, 0.875, 0.5833, 0.875, 0.627, 0.625, 0.123, 0.625, 0.08333, 0.625, 0.08333, 0.625, 0.123, 0.625, 0.123, 0.625, 0.08333, 0.625, 0.08333, 0.625, 0.123, 0.625, 0.1667, 0.625, 0.1667, 0.625, 0.1667, 0.625, 0.1667, 0.875, 0.627, 0.875, 0.5833, 0.875, 0.5833, 0.875, 0.627, 0.625, 0.1667, 0.625, 0.1667, 0.625, 0.1667, 0.625, 0.1667, 0.625, 0.1667, 0.625, 0.1667, 0.625, 0.1667, 0.625, 0.1667, 0.875, 0.627, 0.875, 0.5833, 0.875, 0.5833, 0.875, 0.627, 0.625, 0.08333, 0.625, 0.08333, 0.625, 0.08333, 0.625, 0.08333, 0.625, 0.123, 0.625, 0.08333, 0.625, 0.08333, 0.625, 0.123, 0.875, 0.627, 0.875, 0.5833, 0.875, 0.5833, 0.875, 0.627, 0.625, 0.08333, 0.625, 0.08333, 0.625, 0.08333, 0.625, 0.08333, 0.625, 0.123, 0.625, 0.08333, 0.625, 0.08333, 0.625, 0.123, 0.625, 0.1667, 0.625, 0.1667, 0.625, 0.1667, 0.625, 0.1667, 0.625, 0.1667, 0.625, 0.1667, 0.625, 0.1667, 0.625, 0.1667, 0.625, 0.1667, 0.625, 0.1667, 0.625, 0.1667, 0.625, 0.1667, 0.875, 0.5833, 0.875, 0.5833, 0.875, 0.5833, 0.875, 0.5833, 0.625, 0.1667, 0.625, 0.1667, 0.625, 0.1667, 0.625, 0.1667, 0.625, 0.1667, 0.625, 0.1667, 0.625, 0.1667, 0.625, 0.1667, 0.875, 0.5833, 0.875, 0.5833, 0.875, 0.5833, 0.875, 0.5833, 0.625, 0.1667, 0.625, 0.1667, 0.625, 0.1667, 0.625, 0.1667, 0.625, 0.3333, 0.625, 0.3333, 0.625, 0.3333, 0.625, 0.3333, 0.875, 0.5, 0.7917, 0.5, 0.7917, 0.5, 0.875, 0.5, 0.625, 0.3333, 0.625, 0.25, 0.625, 0.25, 0.625, 0.3333, 0.625, 0.25, 0.625, 0.25, 0.625, 0.25, 0.625, 0.25, 0.625, 0.25, 0.625, 0.25, 0.625, 0.25, 0.625, 0.25, 0.625, 0.3333, 0.625, 0.25, 0.625, 0.25, 0.625, 0.3333, 0.625, 0.25, 0.625, 0.25, 0.625, 0.25, 0.625, 0.25, 0.875, 0.5, 0.7917, 0.5, 0.7917, 0.5, 0.875, 0.5, 0.875, 0.5, 0.7917, 0.5, 0.7917, 0.5, 0.875, 0.5, 0.625, 0.3333, 0.625, 0.3333, 0.625, 0.3333, 0.625, 0.3333, 0.625, 0.3333, 0.625, 0.25, 0.625, 0.25, 0.625, 0.3333, 0.625, 0.4167, 0.625, 0.5833, 0.625, 0.4167, 0.625, 0.5, 0.625, 0.4167, 0.625, 0.5833, 0.625, 0.3333, 0.625, 0.3333, 0.625, 0.3333, 0.625, 0.3333, 0.625, 0.3333, 0.625, 0.3333, 0.625, 0.3333, 0.625, 0.3333, 0.625, 0.3333, 0.625, 0.3333, 0.625, 0.3333, 0.625, 0.3333, 0.7917, 0.5, 0.7917, 0.5, 0.7917, 0.5, 0.7917, 0.5, 0.625, 0.3333, 0.625, 0.3333, 0.625, 0.3333, 0.625, 0.3333, 0.625, 0.3333, 0.625, 0.25, 0.625, 0.25, 0.625, 0.3333, 0.625, 0.3333, 0.625, 0.3333, 0.875, 0.5, 0.875, 0.5, 0.625, 0.3333, 0.625, 0.3333, 0.625, 0.25, 0.625, 0.25, 0.625, 0.0, 0.625, 0.9167, 0.625, 0.9167, 0.7917, 0.6667, 0.875, 0.6667, 0.625, 0.6667, 0.625, 0.75, 0.625, 0.75, 0.625, 0.6667, 0.625, 0.9167, 0.625, 0.9167, 0.625, 0.9167, 0.625, 0.9167, 0.625, 0.627, 0.625, 0.5833, 0.625, 0.5833, 0.625, 0.627, 0.7917, 0.6667, 0.875, 0.6667, 0.875, 0.6667, 0.7917, 0.6667, 0.625, 0.6667, 0.625, 0.75, 0.625, 0.75, 0.625, 0.6667, 0.625, 0.8333, 0.625, 0.8333, 0.625, 0.8333, 0.625, 0.8333, 0.625, 0.5833, 0.625, 0.5833, 0.625, 0.5833, 0.625, 0.5833, 0.625, 0.75, 0.625, 0.75, 0.625, 0.75, 0.625, 0.75, 0.625, 0.9167, 0.625, 0.8333, 0.625, 0.8333, 0.625, 0.9167, 0.7083, 0.75, 0.7917, 0.75, 0.7917, 0.75, 0.7083, 0.75, 0.625, 0.6667, 0.625, 0.6667, 0.625, 0.6667, 0.625, 0.6667, 0.625, 0.627, 0.625, 0.6667, 0.625, 0.6667, 0.625, 0.627, 0.625, 0.627, 0.625, 0.5833, 0.625, 0.5833, 0.625, 0.627, 0.625, 0.627, 0.625, 0.5833, 0.625, 0.5833, 0.625, 0.627, 0.625, 0.5833, 0.625, 0.5833, 0.625, 0.5833, 0.625, 0.5833, 0.625, 0.627, 0.625, 0.6667, 0.625, 0.6667, 0.625, 0.627, 0.625, 0.5833, 0.625, 0.5833, 0.625, 0.5833, 0.625, 0.5833, 0.625, 0.5833, 0.625, 0.5833, 0.625, 0.5833, 0.625, 0.5833, 0.625, 0.627, 0.625, 0.6667, 0.625, 0.6667, 0.625, 0.627, 0.625, 0.6667, 0.625, 0.6667, 0.625, 0.6667, 0.625, 0.6667, 0.625, 0.6667, 0.625, 0.6667, 0.625, 0.6667, 0.625, 0.6667, 0.625, 0.627, 0.625, 0.6667, 0.625, 0.6667, 0.625, 0.627, 0.625, 0.6667, 0.625, 0.6667, 0.625, 0.6667, 0.625, 0.6667, 0.625, 0.627, 0.625, 0.5833, 0.625, 0.5833, 0.625, 0.627, 0.625, 0.5833, 0.625, 0.5833, 0.625, 0.5833, 0.625, 0.6667, 0.625, 0.75, 0.625, 0.6667, 0.625, 0.6667, 0.625, 0.75, 0.625, 0.6667, 0.625, 0.6667, 0.625, 0.5833, 0.625, 0.627, 0.625, 0.627, 0.625, 0.6667, 0.625, 0.6667, 0.625, 0.627, 0.625, 0.6667, 0.625, 0.6667, 0.625, 0.6667, 0.625, 0.6667, 0.625, 0.75, 0.625, 0.75, 0.625, 0.75, 0.625, 0.75, 0.625, 0.75, 0.625, 0.6667, 0.625, 0.6667, 0.625, 0.75, 0.625, 0.9167, 0.625, 0.8333, 0.625, 0.8333, 0.625, 0.9167, 0.625, 0.9167, 0.625, 0.8333, 0.625, 0.8333, 0.625, 0.9167, 0.7083, 0.75, 0.7917, 0.75, 0.7917, 0.75, 0.7083, 0.75, 0.625, 0.8333, 0.625, 0.8333, 0.625, 0.8333, 0.625, 0.8333, 0.1818, 0.0, 0.2273, 0.07873, 0.1364, 0.07873, 0.2727, 0.1575, 0.3182, 0.07873, 0.3636, 0.1575, 0.9091, 0.0, 0.9545, 0.07873, 0.8636, 0.07873, 0.7273, 0.0, 0.7727, 0.07873, 0.6818, 0.07873, 0.5455, 0.0, 0.5909, 0.07873, 0.5, 0.07873, 0.2727, 0.1575, 0.3636, 0.1575, 0.3182, 0.2362, 0.09091, 0.1575, 0.1818, 0.1575, 0.1364, 0.2362, 0.8182, 0.1575, 0.9091, 0.1575, 0.8636, 0.2362, 0.6364, 0.1575, 0.7273, 0.1575, 0.6818, 0.2362, 0.4545, 0.1575, 0.5455, 0.1575, 0.5, 0.2362, 0.2727, 0.1575, 0.3182, 0.2362, 0.2273, 0.2362, 0.09091, 0.1575, 0.1364, 0.2362, 0.04546, 0.2362, 0.8182, 0.1575, 0.8636, 0.2362, 0.7727, 0.2362, 0.6364, 0.1575, 0.6818, 0.2362, 0.5909, 0.2362, 0.4545, 0.1575, 0.5, 0.2362, 0.4091, 0.2362, 0.1818, 0.3149, 0.2727, 0.3149, 0.2273, 0.3937, 0.0, 0.3149, 0.09091, 0.3149, 0.04546, 0.3937, 0.7273, 0.3149, 0.8182, 0.3149, 0.7727, 0.3937, 0.5455, 0.3149, 0.6364, 0.3149, 0.5909, 0.3937, 0.3636, 0.3149, 0.4545, 0.3149, 0.4091, 0.3937, 0.4091, 0.3937, 0.5, 0.3937, 0.4545, 0.4724, 0.4091, 0.3937, 0.4545, 0.3149, 0.5, 0.3937, 0.4545, 0.3149, 0.5455, 0.3149, 0.5, 0.3937, 0.5909, 0.3937, 0.6818, 0.3937, 0.6364, 0.4724, 0.5909, 0.3937, 0.6364, 0.3149, 0.6818, 0.3937, 0.6364, 0.3149, 0.7273, 0.3149, 0.6818, 0.3937, 0.7727, 0.3937, 0.8636, 0.3937, 0.8182, 0.4724, 0.7727, 0.3937, 0.8182, 0.3149, 0.8636, 0.3937, 0.8182, 0.3149, 0.9091, 0.3149, 0.8636, 0.3937, 0.04546, 0.3937, 0.1364, 0.3937, 0.09091, 0.4724, 0.04546, 0.3937, 0.09091, 0.3149, 0.1364, 0.3937, 0.09091, 0.3149, 0.1818, 0.3149, 0.1364, 0.3937, 0.2273, 0.3937, 0.3182, 0.3937, 0.2727, 0.4724, 0.2273, 0.3937, 0.2727, 0.3149, 0.3182, 0.3937, 0.2727, 0.3149, 0.3636, 0.3149, 0.3182, 0.3937, 0.4091, 0.2362, 0.4545, 0.3149, 0.3636, 0.3149, 0.4091, 0.2362, 0.5, 0.2362, 0.4545, 0.3149, 0.5, 0.2362, 0.5455, 0.3149, 0.4545, 0.3149, 0.5909, 0.2362, 0.6364, 0.3149, 0.5455, 0.3149, 0.5909, 0.2362, 0.6818, 0.2362, 0.6364, 0.3149, 0.6818, 0.2362, 0.7273, 0.3149, 0.6364, 0.3149, 0.7727, 0.2362, 0.8182, 0.3149, 0.7273, 0.3149, 0.7727, 0.2362, 0.8636, 0.2362, 0.8182, 0.3149, 0.8636, 0.2362, 0.9091, 0.3149, 0.8182, 0.3149, 0.04546, 0.2362, 0.09091, 0.3149, 0.0, 0.3149, 0.04546, 0.2362, 0.1364, 0.2362, 0.09091, 0.3149, 0.1364, 0.2362, 0.1818, 0.3149, 0.09091, 0.3149, 0.2273, 0.2362, 0.2727, 0.3149, 0.1818, 0.3149, 0.2273, 0.2362, 0.3182, 0.2362, 0.2727, 0.3149, 0.3182, 0.2362, 0.3636, 0.3149, 0.2727, 0.3149, 0.5, 0.2362, 0.5909, 0.2362, 0.5455, 0.3149, 0.5, 0.2362, 0.5455, 0.1575, 0.5909, 0.2362, 0.5455, 0.1575, 0.6364, 0.1575, 0.5909, 0.2362, 0.6818, 0.2362, 0.7727, 0.2362, 0.7273, 0.3149, 0.6818, 0.2362, 0.7273, 0.1575, 0.7727, 0.2362, 0.7273, 0.1575, 0.8182, 0.1575, 0.7727, 0.2362, 0.8636, 0.2362, 0.9545, 0.2362, 0.9091, 0.3149, 0.8636, 0.2362, 0.9091, 0.1575, 0.9545, 0.2362, 0.9091, 0.1575, 1.0, 0.1575, 0.9545, 0.2362, 0.1364, 0.2362, 0.2273, 0.2362, 0.1818, 0.3149, 0.1364, 0.2362, 0.1818, 0.1575, 0.2273, 0.2362, 0.1818, 0.1575, 0.2727, 0.1575, 0.2273, 0.2362, 0.3182, 0.2362, 0.4091, 0.2362, 0.3636, 0.3149, 0.3182, 0.2362, 0.3636, 0.1575, 0.4091, 0.2362, 0.3636, 0.1575, 0.4545, 0.1575, 0.4091, 0.2362, 0.5, 0.07873, 0.5455, 0.1575, 0.4545, 0.1575, 0.5, 0.07873, 0.5909, 0.07873, 0.5455, 0.1575, 0.5909, 0.07873, 0.6364, 0.1575, 0.5455, 0.1575, 0.6818, 0.07873, 0.7273, 0.1575, 0.6364, 0.1575, 0.6818, 0.07873, 0.7727, 0.07873, 0.7273, 0.1575, 0.7727, 0.07873, 0.8182, 0.1575, 0.7273, 0.1575, 0.8636, 0.07873, 0.9091, 0.1575, 0.8182, 0.1575, 0.8636, 0.07873, 0.9545, 0.07873, 0.9091, 0.1575, 0.9545, 0.07873, 1.0, 0.1575, 0.9091, 0.1575, 0.3636, 0.1575, 0.4091, 0.07873, 0.4545, 0.1575, 0.3636, 0.1575, 0.3182, 0.07873, 0.4091, 0.07873, 0.3182, 0.07873, 0.3636, 0.0, 0.4091, 0.07873, 0.1364, 0.07873, 0.1818, 0.1575, 0.09091, 0.1575, 0.1364, 0.07873, 0.2273, 0.07873, 0.1818, 0.1575, 0.2273, 0.07873, 0.2727, 0.1575, 0.1818, 0.1575, 0.1818, 0.0, 0.2273, 0.07873, 0.1364, 0.07873, 0.2727, 0.1575, 0.3182, 0.07873, 0.3636, 0.1575, 0.9091, 0.0, 0.9545, 0.07873, 0.8636, 0.07873, 0.7273, 0.0, 0.7727, 0.07873, 0.6818, 0.07873, 0.5455, 0.0, 0.5909, 0.07873, 0.5, 0.07873, 0.2727, 0.1575, 0.3636, 0.1575, 0.3182, 0.2362, 0.09091, 0.1575, 0.1818, 0.1575, 0.1364, 0.2362, 0.8182, 0.1575, 0.9091, 0.1575, 0.8636, 0.2362, 0.6364, 0.1575, 0.7273, 0.1575, 0.6818, 0.2362, 0.4545, 0.1575, 0.5455, 0.1575, 0.5, 0.2362, 0.2727, 0.1575, 0.3182, 0.2362, 0.2273, 0.2362, 0.09091, 0.1575, 0.1364, 0.2362, 0.04546, 0.2362, 0.8182, 0.1575, 0.8636, 0.2362, 0.7727, 0.2362, 0.6364, 0.1575, 0.6818, 0.2362, 0.5909, 0.2362, 0.4545, 0.1575, 0.5, 0.2362, 0.4091, 0.2362, 0.1818, 0.3149, 0.2727, 0.3149, 0.2273, 0.3937, 0.0, 0.3149, 0.09091, 0.3149, 0.04546, 0.3937, 0.7273, 0.3149, 0.8182, 0.3149, 0.7727, 0.3937, 0.5455, 0.3149, 0.6364, 0.3149, 0.5909, 0.3937, 0.3636, 0.3149, 0.4545, 0.3149, 0.4091, 0.3937, 0.4091, 0.3937, 0.5, 0.3937, 0.4545, 0.4724, 0.4091, 0.3937, 0.4545, 0.3149, 0.5, 0.3937, 0.4545, 0.3149, 0.5455, 0.3149, 0.5, 0.3937, 0.5909, 0.3937, 0.6818, 0.3937, 0.6364, 0.4724, 0.5909, 0.3937, 0.6364, 0.3149, 0.6818, 0.3937, 0.6364, 0.3149, 0.7273, 0.3149, 0.6818, 0.3937, 0.7727, 0.3937, 0.8636, 0.3937, 0.8182, 0.4724, 0.7727, 0.3937, 0.8182, 0.3149, 0.8636, 0.3937, 0.8182, 0.3149, 0.9091, 0.3149, 0.8636, 0.3937, 0.04546, 0.3937, 0.1364, 0.3937, 0.09091, 0.4724, 0.04546, 0.3937, 0.09091, 0.3149, 0.1364, 0.3937, 0.09091, 0.3149, 0.1818, 0.3149, 0.1364, 0.3937, 0.2273, 0.3937, 0.3182, 0.3937, 0.2727, 0.4724, 0.2273, 0.3937, 0.2727, 0.3149, 0.3182, 0.3937, 0.2727, 0.3149, 0.3636, 0.3149, 0.3182, 0.3937, 0.4091, 0.2362, 0.4545, 0.3149, 0.3636, 0.3149, 0.4091, 0.2362, 0.5, 0.2362, 0.4545, 0.3149, 0.5, 0.2362, 0.5455, 0.3149, 0.4545, 0.3149, 0.5909, 0.2362, 0.6364, 0.3149, 0.5455, 0.3149, 0.5909, 0.2362, 0.6818, 0.2362, 0.6364, 0.3149, 0.6818, 0.2362, 0.7273, 0.3149, 0.6364, 0.3149, 0.7727, 0.2362, 0.8182, 0.3149, 0.7273, 0.3149, 0.7727, 0.2362, 0.8636, 0.2362, 0.8182, 0.3149, 0.8636, 0.2362, 0.9091, 0.3149, 0.8182, 0.3149, 0.04546, 0.2362, 0.09091, 0.3149, 0.0, 0.3149, 0.04546, 0.2362, 0.1364, 0.2362, 0.09091, 0.3149, 0.1364, 0.2362, 0.1818, 0.3149, 0.09091, 0.3149, 0.2273, 0.2362, 0.2727, 0.3149, 0.1818, 0.3149, 0.2273, 0.2362, 0.3182, 0.2362, 0.2727, 0.3149, 0.3182, 0.2362, 0.3636, 0.3149, 0.2727, 0.3149, 0.5, 0.2362, 0.5909, 0.2362, 0.5455, 0.3149, 0.5, 0.2362, 0.5455, 0.1575, 0.5909, 0.2362, 0.5455, 0.1575, 0.6364, 0.1575, 0.5909, 0.2362, 0.6818, 0.2362, 0.7727, 0.2362, 0.7273, 0.3149, 0.6818, 0.2362, 0.7273, 0.1575, 0.7727, 0.2362, 0.7273, 0.1575, 0.8182, 0.1575, 0.7727, 0.2362, 0.8636, 0.2362, 0.9545, 0.2362, 0.9091, 0.3149, 0.8636, 0.2362, 0.9091, 0.1575, 0.9545, 0.2362, 0.9091, 0.1575, 1.0, 0.1575, 0.9545, 0.2362, 0.1364, 0.2362, 0.2273, 0.2362, 0.1818, 0.3149, 0.1364, 0.2362, 0.1818, 0.1575, 0.2273, 0.2362, 0.1818, 0.1575, 0.2727, 0.1575, 0.2273, 0.2362, 0.3182, 0.2362, 0.4091, 0.2362, 0.3636, 0.3149, 0.3182, 0.2362, 0.3636, 0.1575, 0.4091, 0.2362, 0.3636, 0.1575, 0.4545, 0.1575, 0.4091, 0.2362, 0.5, 0.07873, 0.5455, 0.1575, 0.4545, 0.1575, 0.5, 0.07873, 0.5909, 0.07873, 0.5455, 0.1575, 0.5909, 0.07873, 0.6364, 0.1575, 0.5455, 0.1575, 0.6818, 0.07873, 0.7273, 0.1575, 0.6364, 0.1575, 0.6818, 0.07873, 0.7727, 0.07873, 0.7273, 0.1575, 0.7727, 0.07873, 0.8182, 0.1575, 0.7273, 0.1575, 0.8636, 0.07873, 0.9091, 0.1575, 0.8182, 0.1575, 0.8636, 0.07873, 0.9545, 0.07873, 0.9091, 0.1575, 0.9545, 0.07873, 1.0, 0.1575, 0.9091, 0.1575, 0.3636, 0.1575, 0.4091, 0.07873, 0.4545, 0.1575, 0.3636, 0.1575, 0.3182, 0.07873, 0.4091, 0.07873, 0.3182, 0.07873, 0.3636, 0.0, 0.4091, 0.07873, 0.1364, 0.07873, 0.1818, 0.1575, 0.09091, 0.1575, 0.1364, 0.07873, 0.2273, 0.07873, 0.1818, 0.1575, 0.2273, 0.07873, 0.2727, 0.1575, 0.1818, 0.1575, 0.1818, 0.0, 0.2273, 0.07873, 0.1364, 0.07873, 0.2727, 0.1575, 0.3182, 0.07873, 0.3636, 0.1575, 0.9091, 0.0, 0.9545, 0.07873, 0.8636, 0.07873, 0.7273, 0.0, 0.7727, 0.07873, 0.6818, 0.07873, 0.5455, 0.0, 0.5909, 0.07873, 0.5, 0.07873, 0.2727, 0.1575, 0.3636, 0.1575, 0.3182, 0.2362, 0.09091, 0.1575, 0.1818, 0.1575, 0.1364, 0.2362, 0.8182, 0.1575, 0.9091, 0.1575, 0.8636, 0.2362, 0.6364, 0.1575, 0.7273, 0.1575, 0.6818, 0.2362, 0.4545, 0.1575, 0.5455, 0.1575, 0.5, 0.2362, 0.2727, 0.1575, 0.3182, 0.2362, 0.2273, 0.2362, 0.09091, 0.1575, 0.1364, 0.2362, 0.04546, 0.2362, 0.8182, 0.1575, 0.8636, 0.2362, 0.7727, 0.2362, 0.6364, 0.1575, 0.6818, 0.2362, 0.5909, 0.2362, 0.4545, 0.1575, 0.5, 0.2362, 0.4091, 0.2362, 0.1818, 0.3149, 0.2727, 0.3149, 0.2273, 0.3937, 0.0, 0.3149, 0.09091, 0.3149, 0.04546, 0.3937, 0.7273, 0.3149, 0.8182, 0.3149, 0.7727, 0.3937, 0.5455, 0.3149, 0.6364, 0.3149, 0.5909, 0.3937, 0.3636, 0.3149, 0.4545, 0.3149, 0.4091, 0.3937, 0.4091, 0.3937, 0.5, 0.3937, 0.4545, 0.4724, 0.4091, 0.3937, 0.4545, 0.3149, 0.5, 0.3937, 0.4545, 0.3149, 0.5455, 0.3149, 0.5, 0.3937, 0.5909, 0.3937, 0.6818, 0.3937, 0.6364, 0.4724, 0.5909, 0.3937, 0.6364, 0.3149, 0.6818, 0.3937, 0.6364, 0.3149, 0.7273, 0.3149, 0.6818, 0.3937, 0.7727, 0.3937, 0.8636, 0.3937, 0.8182, 0.4724, 0.7727, 0.3937, 0.8182, 0.3149, 0.8636, 0.3937, 0.8182, 0.3149, 0.9091, 0.3149, 0.8636, 0.3937, 0.04546, 0.3937, 0.1364, 0.3937, 0.09091, 0.4724, 0.04546, 0.3937, 0.09091, 0.3149, 0.1364, 0.3937, 0.09091, 0.3149, 0.1818, 0.3149, 0.1364, 0.3937, 0.2273, 0.3937, 0.3182, 0.3937, 0.2727, 0.4724, 0.2273, 0.3937, 0.2727, 0.3149, 0.3182, 0.3937, 0.2727, 0.3149, 0.3636, 0.3149, 0.3182, 0.3937, 0.4091, 0.2362, 0.4545, 0.3149, 0.3636, 0.3149, 0.4091, 0.2362, 0.5, 0.2362, 0.4545, 0.3149, 0.5, 0.2362, 0.5455, 0.3149, 0.4545, 0.3149, 0.5909, 0.2362, 0.6364, 0.3149, 0.5455, 0.3149, 0.5909, 0.2362, 0.6818, 0.2362, 0.6364, 0.3149, 0.6818, 0.2362, 0.7273, 0.3149, 0.6364, 0.3149, 0.7727, 0.2362, 0.8182, 0.3149, 0.7273, 0.3149, 0.7727, 0.2362, 0.8636, 0.2362, 0.8182, 0.3149, 0.8636, 0.2362, 0.9091, 0.3149, 0.8182, 0.3149, 0.04546, 0.2362, 0.09091, 0.3149, 0.0, 0.3149, 0.04546, 0.2362, 0.1364, 0.2362, 0.09091, 0.3149, 0.1364, 0.2362, 0.1818, 0.3149, 0.09091, 0.3149, 0.2273, 0.2362, 0.2727, 0.3149, 0.1818, 0.3149, 0.2273, 0.2362, 0.3182, 0.2362, 0.2727, 0.3149, 0.3182, 0.2362, 0.3636, 0.3149, 0.2727, 0.3149, 0.5, 0.2362, 0.5909, 0.2362, 0.5455, 0.3149, 0.5, 0.2362, 0.5455, 0.1575, 0.5909, 0.2362, 0.5455, 0.1575, 0.6364, 0.1575, 0.5909, 0.2362, 0.6818, 0.2362, 0.7727, 0.2362, 0.7273, 0.3149, 0.6818, 0.2362, 0.7273, 0.1575, 0.7727, 0.2362, 0.7273, 0.1575, 0.8182, 0.1575, 0.7727, 0.2362, 0.8636, 0.2362, 0.9545, 0.2362, 0.9091, 0.3149, 0.8636, 0.2362, 0.9091, 0.1575, 0.9545, 0.2362, 0.9091, 0.1575, 1.0, 0.1575, 0.9545, 0.2362, 0.1364, 0.2362, 0.2273, 0.2362, 0.1818, 0.3149, 0.1364, 0.2362, 0.1818, 0.1575, 0.2273, 0.2362, 0.1818, 0.1575, 0.2727, 0.1575, 0.2273, 0.2362, 0.3182, 0.2362, 0.4091, 0.2362, 0.3636, 0.3149, 0.3182, 0.2362, 0.3636, 0.1575, 0.4091, 0.2362, 0.3636, 0.1575, 0.4545, 0.1575, 0.4091, 0.2362, 0.5, 0.07873, 0.5455, 0.1575, 0.4545, 0.1575, 0.5, 0.07873, 0.5909, 0.07873, 0.5455, 0.1575, 0.5909, 0.07873, 0.6364, 0.1575, 0.5455, 0.1575, 0.6818, 0.07873, 0.7273, 0.1575, 0.6364, 0.1575, 0.6818, 0.07873, 0.7727, 0.07873, 0.7273, 0.1575, 0.7727, 0.07873, 0.8182, 0.1575, 0.7273, 0.1575, 0.8636, 0.07873, 0.9091, 0.1575, 0.8182, 0.1575, 0.8636, 0.07873, 0.9545, 0.07873, 0.9091, 0.1575, 0.9545, 0.07873, 1.0, 0.1575, 0.9091, 0.1575, 0.3636, 0.1575, 0.4091, 0.07873, 0.4545, 0.1575, 0.3636, 0.1575, 0.3182, 0.07873, 0.4091, 0.07873, 0.3182, 0.07873, 0.3636, 0.0, 0.4091, 0.07873, 0.1364, 0.07873, 0.1818, 0.1575, 0.09091, 0.1575, 0.1364, 0.07873, 0.2273, 0.07873, 0.1818, 0.1575, 0.2273, 0.07873, 0.2727, 0.1575, 0.1818, 0.1575, 0.375, 0.9167, 0.4583, 0.9167, 0.4583, 0.9167, 0.375, 0.9167, 0.4583, 0.9167, 0.4583, 1.0, 0.4583, 1.0, 0.4583, 0.9167, 0.375, 0.9167, 0.4583, 0.9167, 0.4583, 0.9167, 0.375, 0.9167, 0.125, 0.75, 0.2083, 0.75, 0.2083, 0.75, 0.125, 0.75, 0.4583, 0.9167, 0.4583, 1.0, 0.4583, 1.0, 0.4583, 0.9167, 0.125, 0.75, 0.2083, 0.75, 0.2083, 0.75, 0.125, 0.75, 0.4583, 0.9167, 0.4583, 1.0, 0.4583, 1.0, 0.4583, 0.9167, 0.4583, 0.0, 0.375, 0.0, 0.375, 0.0, 0.4583, 0.0, 0.375, 0.9167, 0.4583, 0.9167, 0.4583, 1.0, 0.375, 1.0, 0.4583, 0.0, 0.375, 0.0, 0.375, 0.0, 0.4583, 0.0, 0.375, 0.9167, 0.4583, 0.9167, 0.4583, 0.9167, 0.375, 0.9167, 0.125, 0.75, 0.2083, 0.75, 0.2083, 0.75, 0.125, 0.75, 0.375, 0.1667, 0.375, 0.25, 0.375, 0.25, 0.375, 0.1667, 0.2083, 0.5, 0.2083, 0.5833, 0.2083, 0.5833, 0.2083, 0.5, 0.2083, 0.6667, 0.125, 0.6667, 0.125, 0.6667, 0.2083, 0.6667, 0.375, 0.25, 0.375, 0.3333, 0.375, 0.3333, 0.375, 0.25, 0.375, 0.1667, 0.375, 0.25, 0.375, 0.25, 0.375, 0.1667, 0.2083, 0.5, 0.2083, 0.5833, 0.2083, 0.5833, 0.2083, 0.5, 0.375, 0.25, 0.375, 0.3333, 0.375, 0.3333, 0.375, 0.25, 0.375, 0.125, 0.375, 0.1667, 0.375, 0.1667, 0.375, 0.125, 0.2083, 0.6667, 0.125, 0.6667, 0.125, 0.6667, 0.2083, 0.6667, 0.2083, 0.625, 0.2083, 0.6667, 0.2083, 0.6667, 0.2083, 0.625, 0.375, 0.125, 0.375, 0.1667, 0.375, 0.1667, 0.375, 0.125, 0.375, 0.25, 0.375, 0.3333, 0.375, 0.3333, 0.375, 0.25, 0.125, 0.5, 0.2083, 0.5, 0.2083, 0.5833, 0.125, 0.5833, 0.125, 0.625, 0.2083, 0.625, 0.2083, 0.6667, 0.125, 0.6667, 0.2083, 0.5, 0.2083, 0.5833, 0.2083, 0.5833, 0.2083, 0.5, 0.375, 0.1667, 0.375, 0.25, 0.375, 0.25, 0.375, 0.1667, 0.2083, 0.6667, 0.125, 0.6667, 0.125, 0.6667, 0.2083, 0.6667, 0.2083, 0.625, 0.2083, 0.6667, 0.2083, 0.6667, 0.2083, 0.625, 0.375, 0.5833, 0.2917, 0.5833, 0.2917, 0.5833, 0.375, 0.5833, 0.375, 0.5833, 0.2917, 0.5833, 0.2917, 0.5833, 0.375, 0.5833, 0.375, 0.5, 0.375, 0.5833, 0.375, 0.5833, 0.375, 0.5, 0.2917, 0.5833, 0.2917, 0.5, 0.2917, 0.5, 0.2917, 0.5833, 0.2917, 0.5833, 0.2917, 0.5, 0.2917, 0.5, 0.2917, 0.5833, 0.375, 0.4167, 0.375, 0.5, 0.375, 0.5, 0.375, 0.4167, 0.2917, 0.5833, 0.2917, 0.5, 0.2917, 0.5, 0.2917, 0.5833, 0.375, 0.5, 0.375, 0.5833, 0.375, 0.5833, 0.375, 0.5, 0.375, 0.5833, 0.2917, 0.5833, 0.2917, 0.5833, 0.375, 0.5833, 0.375, 0.5, 0.375, 0.5833, 0.375, 0.5833, 0.375, 0.5, 0.375, 0.5833, 0.2917, 0.5833, 0.2917, 0.5833, 0.375, 0.5833, 0.375, 0.4167, 0.375, 0.5, 0.375, 0.5, 0.375, 0.4167, 0.2917, 0.5, 0.375, 0.5, 0.375, 0.5833, 0.2917, 0.5833, 0.375, 0.4167, 0.375, 0.5, 0.375, 0.5, 0.375, 0.4167, 0.2917, 0.5833, 0.2917, 0.5, 0.2917, 0.5, 0.2917, 0.5833, 0.375, 0.5, 0.375, 0.5833, 0.375, 0.5833, 0.375, 0.5, 0.2917, 0.75, 0.2917, 0.6667, 0.2917, 0.6667, 0.2917, 0.75, 0.375, 0.6667, 0.375, 0.75, 0.375, 0.75, 0.375, 0.6667, 0.375, 0.75, 0.375, 0.8333, 0.375, 0.8333, 0.375, 0.75, 0.2917, 0.75, 0.2917, 0.6667, 0.2917, 0.6667, 0.2917, 0.75, 0.2917, 0.6667, 0.375, 0.6667, 0.375, 0.6667, 0.2917, 0.6667, 0.375, 0.75, 0.375, 0.8333, 0.375, 0.8333, 0.375, 0.75, 0.2917, 0.6667, 0.375, 0.6667, 0.375, 0.6667, 0.2917, 0.6667, 0.375, 0.6667, 0.375, 0.75, 0.375, 0.75, 0.375, 0.6667, 0.2917, 0.6667, 0.375, 0.6667, 0.375, 0.75, 0.2917, 0.75, 0.375, 0.6667, 0.375, 0.75, 0.375, 0.75, 0.375, 0.6667, 0.2917, 0.75, 0.2917, 0.6667, 0.2917, 0.6667, 0.2917, 0.75, 0.375, 0.75, 0.375, 0.8333, 0.375, 0.8333, 0.375, 0.75, 0.625, 0.08333, 0.625, 0.0, 0.625, 0.0, 0.625, 0.08333, 0.625, 1.0, 0.625, 0.9167, 0.625, 0.9167, 0.625, 1.0, 0.625, 0.4167, 0.625, 0.3333, 0.625, 0.3333, 0.625, 0.4167, 0.625, 0.08333, 0.625, 0.08333, 0.625, 0.6667, 0.625, 0.6667, 0.625, 0.5, 0.625, 0.4167, 0.625, 0.4167, 0.625, 0.5, 0.625, 0.75, 0.625, 0.6667, 0.625, 0.6667, 0.625, 0.75, 0.625, 0.8333, 0.625, 0.75, 0.625, 0.75, 0.625, 0.8333, 0.625, 0.6667, 0.625, 0.6667, 0.625, 0.08333, 0.625, 0.08333, 0.625, 0.9167, 0.625, 0.8333, 0.625, 0.8333, 0.625, 0.9167, 0.625, 0.3333, 0.625, 0.25, 0.625, 0.25, 0.625, 0.3333, 0.625, 0.25, 0.625, 0.1667, 0.625, 0.1667, 0.625, 0.25, 0.625, 0.5833, 0.625, 0.5, 0.625, 0.5, 0.625, 0.5833, 0.625, 0.1667, 0.625, 0.1667, 0.625, 0.5833, 0.625, 0.5833, 0.625, 0.625, 0.625, 0.125, 0.625, 0.08333, 0.625, 0.6667, 0.625, 0.5833, 0.625, 0.1667, 0.625, 0.125, 0.625, 0.625, 0.2083, 0.5833, 0.2083, 0.625, 0.2083, 0.625, 0.2083, 0.5833, 0.125, 0.5833, 0.2083, 0.5833, 0.2083, 0.625, 0.125, 0.625, 0.375, 0.08333, 0.375, 0.125, 0.375, 0.125, 0.375, 0.08333, 0.2083, 0.5833, 0.2083, 0.625, 0.2083, 0.625, 0.2083, 0.5833, 0.375, 0.08333, 0.375, 0.125, 0.375, 0.125, 0.375, 0.08333, 0.5417, 0.08333, 0.625, 0.08333, 0.625, 0.125, 0.5417, 0.125, 0.4583, 0.08333, 0.5417, 0.08333, 0.5417, 0.125, 0.4583, 0.125, 0.375, 0.08333, 0.4583, 0.08333, 0.4583, 0.125, 0.375, 0.125, 0.2917, 0.5833, 0.375, 0.5833, 0.375, 0.625, 0.2917, 0.625, 0.2083, 0.5833, 0.2917, 0.5833, 0.2917, 0.625, 0.2083, 0.625, 0.375, 0.08333, 0.375, 0.125, 0.375, 0.125, 0.375, 0.08333, 0.2083, 0.5833, 0.2083, 0.625, 0.2083, 0.625, 0.2083, 0.5833, 0.5417, 0.5833, 0.625, 0.5833, 0.625, 0.625, 0.5417, 0.625, 0.4583, 0.5833, 0.5417, 0.5833, 0.5417, 0.625, 0.4583, 0.625, 0.375, 0.5833, 0.4583, 0.5833, 0.4583, 0.625, 0.375, 0.625, 0.625, 0.4167, 0.625, 0.3333, 0.625, 0.3333, 0.625, 0.4167, 0.625, 0.5, 0.625, 0.4167, 0.625, 0.4167, 0.625, 0.5, 0.625, 0.5833, 0.625, 0.5833, 0.625, 0.1667, 0.625, 0.1667, 0.625, 0.3333, 0.625, 0.25, 0.625, 0.25, 0.625, 0.3333, 0.625, 0.25, 0.625, 0.1667, 0.625, 0.1667, 0.625, 0.25, 0.625, 0.5833, 0.625, 0.5, 0.625, 0.5, 0.625, 0.5833, 0.625, 0.08333, 0.625, 0.08333, 0.625, 0.6667, 0.625, 0.6667, 0.625, 0.08333, 0.625, 0.0, 0.625, 0.0, 0.625, 0.08333, 0.625, 1.0, 0.625, 0.9167, 0.625, 0.9167, 0.625, 1.0, 0.625, 0.75, 0.625, 0.6667, 0.625, 0.6667, 0.625, 0.75, 0.625, 0.8333, 0.625, 0.75, 0.625, 0.75, 0.625, 0.8333, 0.625, 0.9167, 0.625, 0.8333, 0.625, 0.8333, 0.625, 0.9167, 0.625, 0.9167, 0.625, 0.8333, 0.625, 0.8333, 0.625, 0.9167, 0.625, 0.6667, 0.625, 0.6667, 0.625, 0.08333, 0.625, 0.08333, 0.625, 0.8333, 0.625, 0.75, 0.625, 0.75, 0.625, 0.8333, 0.625, 0.75, 0.625, 0.6667, 0.625, 0.6667, 0.625, 0.75, 0.625, 1.0, 0.625, 0.9167, 0.625, 0.9167, 0.625, 1.0, 0.625, 0.08333, 0.625, 0.0, 0.625, 0.0, 0.625, 0.08333, 0.625, 0.1667, 0.625, 0.1667, 0.625, 0.5833, 0.625, 0.5833, 0.625, 0.5833, 0.625, 0.5, 0.625, 0.5, 0.625, 0.5833, 0.625, 0.25, 0.625, 0.1667, 0.625, 0.1667, 0.625, 0.25, 0.625, 0.3333, 0.625, 0.25, 0.625, 0.25, 0.625, 0.3333, 0.625, 0.5, 0.625, 0.4167, 0.625, 0.4167, 0.625, 0.5, 0.625, 0.4167, 0.625, 0.3333, 0.625, 0.3333, 0.625, 0.4167, 0.625, 0.08333, 0.625, 0.08333, 0.625, 0.6667, 0.625, 0.6667, 0.625, 0.08333, 0.625, 0.0, 0.625, 0.0, 0.625, 0.08333, 0.625, 1.0, 0.625, 0.9167, 0.625, 0.9167, 0.625, 1.0, 0.625, 0.75, 0.625, 0.6667, 0.625, 0.6667, 0.625, 0.75, 0.625, 0.8333, 0.625, 0.75, 0.625, 0.75, 0.625, 0.8333, 0.625, 0.9167, 0.625, 0.8333, 0.625, 0.8333, 0.625, 0.9167, 0.625, 0.4167, 0.625, 0.3333, 0.625, 0.3333, 0.625, 0.4167, 0.625, 0.5, 0.625, 0.4167, 0.625, 0.4167, 0.625, 0.5, 0.625, 0.5833, 0.625, 0.5833, 0.625, 0.1667, 0.625, 0.1667, 0.625, 0.3333, 0.625, 0.25, 0.625, 0.25, 0.625, 0.3333, 0.625, 0.25, 0.625, 0.1667, 0.625, 0.1667, 0.625, 0.25, 0.625, 0.5833, 0.625, 0.5, 0.625, 0.5, 0.625, 0.5833, 0.625, 0.5833, 0.625, 0.627, 0.625, 0.627, 0.625, 0.5833, 0.625, 0.6667, 0.625, 0.627, 0.625, 0.627, 0.625, 0.6667, 0.625, 0.5833, 0.625, 0.627, 0.625, 0.627, 0.625, 0.5833, 0.625, 0.5833, 0.625, 0.627, 0.625, 0.627, 0.625, 0.5833, 0.625, 0.5833, 0.625, 0.627, 0.625, 0.627, 0.625, 0.5833, 0.625, 0.6667, 0.625, 0.627, 0.625, 0.627, 0.625, 0.6667, 0.625, 0.6667, 0.625, 0.627, 0.625, 0.627, 0.625, 0.6667, 0.625, 0.5833, 0.625, 0.627, 0.625, 0.627, 0.625, 0.5833, 0.625, 0.6667, 0.625, 0.627, 0.625, 0.627, 0.625, 0.6667, 0.625, 0.1667, 0.625, 0.123, 0.625, 0.123, 0.625, 0.1667, 0.875, 0.6667, 0.875, 0.627, 0.875, 0.627, 0.875, 0.6667, 0.625, 0.1667, 0.625, 0.123, 0.625, 0.123, 0.625, 0.1667, 0.875, 0.6667, 0.875, 0.627, 0.875, 0.627, 0.875, 0.6667, 0.875, 0.6667, 0.875, 0.627, 0.875, 0.627, 0.875, 0.6667, 0.625, 0.1667, 0.625, 0.123, 0.625, 0.123, 0.625, 0.1667, 0.625, 0.1667, 0.625, 0.123, 0.625, 0.123, 0.625, 0.1667, 0.875, 0.6667, 0.875, 0.627, 0.875, 0.627, 0.875, 0.6667, 0.625, 0.1667, 0.625, 0.123, 0.625, 0.123, 0.625, 0.1667, 0.625, 0.6667, 0.625, 0.627, 0.625, 0.627, 0.625, 0.6667, 0.625, 0.1667, 0.625, 0.123, 0.625, 0.123, 0.625, 0.1667, 0.625, 0.08333, 0.625, 0.123, 0.625, 0.123, 0.625, 0.08333, 0.625, 0.5833, 0.625, 0.627, 0.625, 0.627, 0.625, 0.5833, 0.625, 0.6667, 0.625, 0.627, 0.625, 0.627, 0.625, 0.6667, 0.7917, 0.5833, 0.875, 0.5833, 0.875, 0.627, 0.7917, 0.627, 0.7083, 0.5833, 0.7917, 0.5833, 0.7917, 0.627, 0.7083, 0.627, 0.625, 0.5833, 0.7083, 0.5833, 0.7083, 0.627, 0.625, 0.627, 0.625, 0.1667, 0.625, 0.123, 0.625, 0.123, 0.625, 0.1667, 0.625, 0.5833, 0.625, 0.627, 0.625, 0.123, 0.625, 0.1667])
me_icosphere_001.materials.append(mat_material_001)
me_icosphere_001.materials.append(mat_material_002)
me_icosphere_001.update()

# ---- objects
ob_icosphere_001 = bpy.data.objects.new('Icosphere.001', me_icosphere_001)

# ---- transforms, parenting, visibility, modifiers, constraints
ob_icosphere_001.location = (0.0, 2.384e-07, 0.0)
ob_icosphere_001.scale = (2.606, 2.606, 2.606)

# ---- collection membership
col_collection.objects.link(ob_icosphere_001)

# ---- scene / render settings (as saved in the file)
scene.frame_start = 1; scene.frame_end = 250; scene.frame_set(1)
scene.render.engine = 'BLENDER_EEVEE_NEXT'
bpy.context.view_layer.update()

# ---- added for rendering (the .blend has no active camera and no usable light): camera, sun
cam_auto = bpy.data.cameras.new('AutoCamera')
cam_auto.lens = 50.0
cam_auto.sensor_width = 36.0
cam_auto.clip_end = 1000.0
ob_auto_camera = bpy.data.objects.new('AutoCamera', cam_auto)
scene.collection.objects.link(ob_auto_camera)
ob_auto_camera.location = (18.5832, -23.0024, 20.6664)
ob_auto_camera.rotation_euler = (1.09748, -7.21219e-08, 0.694738)
scene.camera = ob_auto_camera
light_auto_sun = bpy.data.lights.new('AutoSun', 'SUN')
light_auto_sun.energy = 3.0
light_auto_sun.angle = 0.0523599
ob_auto_sun = bpy.data.objects.new('AutoSun', light_auto_sun)
scene.collection.objects.link(ob_auto_sun)
ob_auto_sun.rotation_euler = (0.872665, 0.174533, 0.523599)
bpy.context.view_layer.update()
